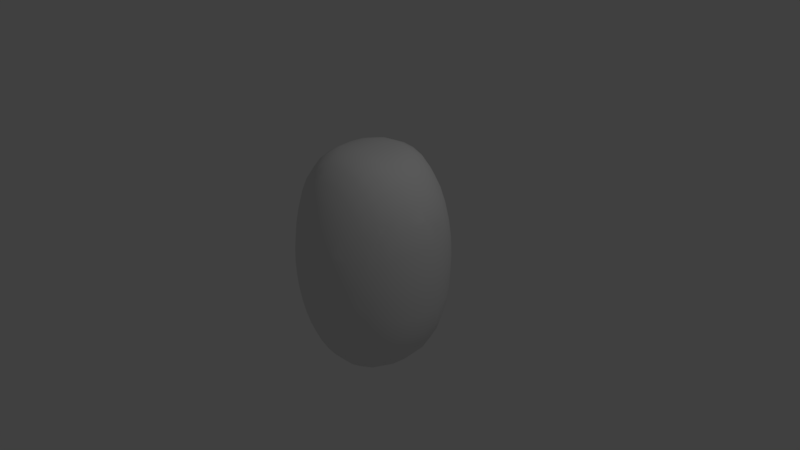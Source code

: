 # Source: Egg_Player_.blend  (saved by Blender 2.77.0; exported with 4.5.12 LTS)
import bpy
from mathutils import Matrix  # noqa: F401  (used for matrix-valued properties, if any)

bpy.ops.wm.read_factory_settings(use_empty=True)
scene = bpy.context.scene
scene.name = 'Scene'

# ---- collections
col_collection_1 = bpy.data.collections.new('Collection 1'); scene.collection.children.link(col_collection_1)

# ---- world
world_world = bpy.data.worlds.new('World'); scene.world = world_world
world_world.color = (0.05088, 0.05088, 0.05088)
world_world.use_sun_shadow = False
world_world.sun_shadow_jitter_overblur = 0.0
world_world.cycles.sampling_method = 'MANUAL'

# ---- cameras
cam_camera = bpy.data.cameras.new('Camera')
cam_camera.clip_end = 100.0
cam_camera.lens = 35.0
cam_camera.sensor_width = 32.0
cam_camera.sensor_height = 18.0
cam_camera.ortho_scale = 7.314
cam_camera.dof.focus_distance = 0.0
cam_camera.dof.aperture_fstop = 128.0

# ---- lights
light_lamp = bpy.data.lights.new('Lamp', 'POINT')
light_lamp.transmission_factor = 0.0
light_lamp.cutoff_distance = 30.0
light_lamp.energy = 100.0
light_lamp.shadow_buffer_clip_start = 1.001
light_lamp.shadow_soft_size = 0.1
light_lamp.shadow_maximum_resolution = 0.006
light_lamp.use_absolute_resolution = True

# ---- meshes
me_sphere_001 = bpy.data.meshes.new('Sphere.001')
me_sphere_001.from_pydata([(-0.1951, -0.005396, 0.9808), (-0.3827, -0.002679, 0.9239), (-0.5556, -0.001998, 0.8315), (-0.7071, -0.001258, 0.7071), (-0.8315, -0.0003635, 0.5556), (-0.9239, 0.000248, 0.3827), (-0.9808, 0.0001689, 0.1951), (-1.0, 0.0, 7.55e-08), (-0.9808, -0.0001872, -0.1951), (-0.9239, -0.000254, -0.3827), (-0.8315, 0.0003612, -0.5556), (-0.7071, 0.001258, -0.7071), (-0.5556, 0.001993, -0.8315), (-0.3827, 0.002676, -0.9239), (-0.1951, 0.005392, -0.9808), (-0.1913, 0.07168, 0.9808), (-0.3753, 0.1317, 0.9239), (-0.5449, 0.1818, 0.8315), (-0.6935, 0.2463, 0.7071), (-0.8155, 0.3562, 0.5556), (-0.9061, 0.4411, 0.3827), (-0.9619, 0.4579, 0.1951), (-0.9808, 0.4609, 7.55e-08), (-0.9619, 0.4602, -0.1951), (-0.9061, 0.4348, -0.3827), (-0.8155, 0.3583, -0.5556), (-0.6935, 0.2495, -0.7071), (-0.5449, 0.1856, -0.8315), (-0.3753, 0.1369, -0.9239), (-0.1913, 0.0824, -0.9808), (-0.1802, 0.1458, 0.9808), (-0.3536, 0.2613, 0.9239), (-0.5133, 0.3609, 0.8315), (-0.6533, 0.4771, 0.7071), (-0.7682, 0.6295, 0.5556), (-0.8536, 0.7195, 0.3827), (-0.9061, 0.7518, 0.1951), (-0.9239, 0.7568, 7.55e-08), (-0.9061, 0.7466, -0.1951), (-0.8536, 0.7077, -0.3827), (-0.7682, 0.6344, -0.5556), (-0.6533, 0.4808, -0.7071), (-0.5133, 0.3643, -0.8315), (-0.3536, 0.2664, -0.9239), (-0.1802, 0.1562, -0.9808), (-0.1622, 0.2142, 0.9808), (-0.3182, 0.382, 0.9239), (-0.4619, 0.5294, 0.8315), (-0.5879, 0.6951, 0.7071), (-0.6913, 0.8561, 0.5556), (-0.7682, 0.9415, 0.3827), (-0.8155, 0.9737, 0.1951), (-0.8315, 0.9993, 7.55e-08), (-0.8155, 0.982, -0.1951), (-0.7682, 0.9361, -0.3827), (-0.6913, 0.8505, -0.5556), (-0.5879, 0.6991, -0.7071), (-0.4619, 0.5329, -0.8315), (-0.3182, 0.3869, -0.9239), (-0.1622, 0.2242, -0.9808), (-0.1379, 0.2745, 0.9808), (-0.2706, 0.4877, 0.9239), (-0.3928, 0.6796, 0.8315), (-0.5, 0.8824, 0.7071), (-0.5879, 1.048, 0.5556), (-0.6533, 1.135, 0.3827), (-0.6935, 1.176, 0.1951), (-0.7071, 1.194, 7.55e-08), (-0.6935, 1.183, -0.1951), (-0.6533, 1.133, -0.3827), (-0.5879, 1.039, -0.5556), (-0.5, 0.8858, -0.7071), (-0.3928, 0.6832, -0.8315), (-0.2706, 0.4922, -0.9239), (-0.1379, 0.2838, -0.9808), (-0.1084, 0.3243, 0.9808), (-0.2126, 0.5741, 0.9239), (-0.3087, 0.8058, 0.8315), (-0.3928, 1.035, 0.7071), (-0.4619, 1.202, 0.5556), (-0.5133, 1.291, 0.3827), (-0.5449, 1.333, 0.1951), (-0.5556, 1.348, 7.55e-08), (-0.5449, 1.341, -0.1951), (-0.5133, 1.293, -0.3827), (-0.4619, 1.195, -0.5556), (-0.3928, 1.031, -0.7071), (-0.3087, 0.8076, -0.8315), (-0.2126, 0.5778, -0.9239), (-0.1084, 0.3321, -0.9808), (-0.07466, 0.3614, 0.9808), (-0.1464, 0.6381, 0.9239), (-0.2126, 0.9028, 0.8315), (-0.2706, 1.135, 0.7071), (-0.3182, 1.313, 0.5556), (-0.3536, 1.401, 0.3827), (-0.3753, 1.435, 0.1951), (-0.3827, 1.443, 7.55e-08), (-0.3753, 1.437, -0.1951), (-0.3536, 1.403, -0.3827), (-0.3182, 1.313, -0.5556), (-0.2706, 1.132, -0.7071), (-0.2126, 0.9028, -0.8315), (-0.1464, 0.6407, -0.9239), (-0.07466, 0.3672, -0.9808), (-0.03806, 0.3848, 0.9808), (-0.07466, 0.6777, 0.9239), (-0.1084, 0.9632, 0.8315), (-0.1379, 1.193, 0.7071), (-0.1622, 1.361, 0.5556), (-0.1802, 1.447, 0.3827), (-0.1913, 1.476, 0.1951), (-0.1951, 1.48, 7.55e-08), (-0.1913, 1.479, -0.1951), (-0.1802, 1.448, -0.3827), (-0.1622, 1.371, -0.5556), (-0.1379, 1.185, -0.7071), (-0.1084, 0.9501, -0.8315), (-0.07466, 0.6785, -0.9239), (-0.03806, 0.3879, -0.9808), (3.266e-07, 0.3938, 0.9808), (3.192e-07, 0.6916, 0.9239), (3.117e-07, 0.9789, 0.8315), (3.192e-07, 1.205, 0.7071), (3.341e-07, 1.369, 0.5556), (2.745e-07, 1.456, 0.3827), (3.937e-07, 1.485, 0.1951), (3.788e-07, 1.49, 7.55e-08), (3.937e-07, 1.481, -0.1951), (2.298e-07, 1.455, -0.3827), (3.341e-07, 1.383, -0.5556), (3.192e-07, 1.194, -0.7071), (3.415e-07, 0.971, -0.8315), (3.043e-07, 0.6908, -0.9239), (3.08e-07, 0.3938, -0.9808), (0.03806, 0.3879, 0.9808), (0.07466, 0.6792, 0.9239), (0.1084, 0.956, 0.8315), (0.138, 1.183, 0.7071), (0.1622, 1.355, 0.5556), (0.1802, 1.441, 0.3827), (0.1913, 1.47, 0.1951), (0.1951, 1.474, 7.55e-08), (0.1913, 1.464, -0.1951), (0.1802, 1.445, -0.3827), (0.1622, 1.364, -0.5556), (0.138, 1.172, -0.7071), (0.1084, 0.94, -0.8315), (0.07466, 0.6768, -0.9239), (0.03806, 0.3848, -0.9808), (0.07466, 0.3672, 0.9808), (0.1464, 0.6408, 0.9239), (0.2126, 0.8996, 0.8315), (0.2706, 1.124, 0.7071), (0.3182, 1.298, 0.5556), (0.3536, 1.399, 0.3827), (0.3753, 1.431, 0.1951), (0.3827, 1.437, 7.55e-08), (0.3753, 1.429, -0.1951), (0.3536, 1.401, -0.3827), (0.3182, 1.305, -0.5556), (0.2706, 1.112, -0.7071), (0.2126, 0.8884, -0.8315), (0.1464, 0.638, -0.9239), (0.07466, 0.3614, -0.9808), (0.1084, 0.3321, 0.9808), (0.2126, 0.5778, 0.9239), (0.3087, 0.8076, 0.8315), (0.3928, 1.028, 0.7071), (0.4619, 1.195, 0.5556), (0.5133, 1.295, 0.3827), (0.5449, 1.345, 0.1951), (0.5556, 1.358, 7.55e-08), (0.5449, 1.343, -0.1951), (0.5133, 1.299, -0.3827), (0.4619, 1.192, -0.5556), (0.3928, 1.017, -0.7071), (0.3087, 0.8032, -0.8315), (0.2126, 0.5741, -0.9239), (0.1084, 0.3243, -0.9808), (0.138, 0.2838, 0.9808), (0.2706, 0.4922, 0.9239), (0.3928, 0.6832, 0.8315), (0.5, 0.8848, 0.7071), (0.5879, 1.043, 0.5556), (0.6533, 1.136, 0.3827), (0.6935, 1.196, 0.1951), (0.7071, 1.209, 7.55e-08), (0.6935, 1.192, -0.1951), (0.6533, 1.139, -0.3827), (0.5879, 1.037, -0.5556), (0.5, 0.88, -0.7071), (0.3928, 0.6795, -0.8315), (0.2706, 0.4877, -0.9239), (0.138, 0.2745, -0.9808), (0.1622, 0.2242, 0.9808), (0.3182, 0.3869, 0.9239), (0.4619, 0.5329, 0.8315), (0.5879, 0.6996, 0.7071), (0.6913, 0.856, 0.5556), (0.7682, 0.951, 0.3827), (0.8155, 1.001, 0.1951), (0.8315, 1.017, 7.55e-08), (0.8155, 0.9991, -0.1951), (0.7682, 0.9437, -0.3827), (0.6913, 0.8509, -0.5556), (0.5879, 0.6944, -0.7071), (0.4619, 0.5294, -0.8315), (0.3182, 0.382, -0.9239), (0.1622, 0.2142, -0.9808), (0.1802, 0.1562, 0.9808), (0.3536, 0.2664, 0.9239), (0.5133, 0.3643, 0.8315), (0.6533, 0.4808, 0.7071), (0.7682, 0.6319, 0.5556), (0.8536, 0.7208, 0.3827), (0.9061, 0.7567, 0.1951), (0.9239, 0.7809, 7.55e-08), (0.9061, 0.7561, -0.1951), (0.8536, 0.7125, -0.3827), (0.7682, 0.6208, -0.5556), (0.6533, 0.4769, -0.7071), (0.5133, 0.3609, -0.8315), (0.3536, 0.2613, -0.9239), (0.1802, 0.1458, -0.9808), (0.1913, 0.0824, 0.9808), (0.3753, 0.1369, 0.9239), (0.5449, 0.1856, 0.8315), (0.6935, 0.2495, 0.7071), (0.8155, 0.359, 0.5556), (0.9061, 0.4346, 0.3827), (0.9619, 0.4426, 0.1951), (0.9808, 0.4494, 7.55e-08), (0.9619, 0.4474, -0.1951), (0.9061, 0.4237, -0.3827), (0.8155, 0.3546, -0.5556), (0.6935, 0.2463, -0.7071), (0.5449, 0.1818, -0.8315), (0.3753, 0.1317, -0.9239), (0.1913, 0.07168, -0.9808), (0.1951, 0.005392, 0.9808), (0.3827, 0.002679, 0.9239), (0.5556, 0.001998, 0.8315), (0.7071, 0.001258, 0.7071), (0.8315, 0.0003611, 0.5556), (0.9239, -0.000248, 0.3827), (0.9808, -0.0001821, 0.1951), (1.0, -1.003e-07, 7.55e-08), (0.9808, 0.0001795, -0.1951), (0.9239, 0.0002481, -0.3827), (0.8315, -0.0003635, -0.5556), (0.7071, -0.001258, -0.7071), (0.5556, -0.001998, -0.8315), (0.3827, -0.002678, -0.9239), (0.1951, -0.005392, -0.9808), (0.1913, -0.07168, 0.9808), (0.3753, -0.1317, 0.9239), (0.5449, -0.1818, 0.8315), (0.6935, -0.2463, 0.7071), (0.8155, -0.3562, 0.5556), (0.9061, -0.4411, 0.3827), (0.9619, -0.4578, 0.1951), (0.9808, -0.4582, 7.55e-08), (0.9619, -0.4615, -0.1951), (0.9061, -0.4351, -0.3827), (0.8155, -0.3583, -0.5556), (0.6935, -0.2495, -0.7071), (0.5449, -0.1856, -0.8315), (0.3753, -0.1369, -0.9239), (0.1913, -0.0824, -0.9808), (0.1802, -0.1458, 0.9808), (0.3536, -0.2613, 0.9239), (0.5133, -0.3609, 0.8315), (0.6533, -0.4771, 0.7071), (0.7682, -0.6295, 0.5556), (0.8536, -0.7199, 0.3827), (0.9061, -0.7491, 0.1951), (0.9239, -0.7492, 7.55e-08), (0.9061, -0.7597, -0.1951), (0.8536, -0.7134, -0.3827), (0.7682, -0.6272, -0.5556), (0.6533, -0.4807, -0.7071), (0.5133, -0.3643, -0.8315), (0.3536, -0.2664, -0.9239), (0.1802, -0.1562, -0.9808), (0.1622, -0.2142, 0.9808), (0.3182, -0.382, 0.9239), (0.4619, -0.5294, 0.8315), (0.5879, -0.6947, 0.7071), (0.6913, -0.8561, 0.5556), (0.7682, -0.943, 0.3827), (0.8155, -0.9796, 0.1951), (0.8315, -0.9878, 7.55e-08), (0.8155, -0.9845, -0.1951), (0.7682, -0.9386, -0.3827), (0.6913, -0.8499, -0.5556), (0.5879, -0.6991, -0.7071), (0.4619, -0.5329, -0.8315), (0.3182, -0.3869, -0.9239), (0.1622, -0.2242, -0.9808), (0.138, -0.2745, 0.9808), (0.2706, -0.4877, 0.9239), (0.3928, -0.6796, 0.8315), (0.5, -0.8834, 0.7071), (0.5879, -1.046, 0.5556), (0.6533, -1.136, 0.3827), (0.6935, -1.177, 0.1951), (0.7071, -1.19, 7.55e-08), (0.6935, -1.186, -0.1951), (0.6533, -1.135, -0.3827), (0.5879, -1.039, -0.5556), (0.5, -0.8844, -0.7071), (0.3928, -0.6832, -0.8315), (0.2706, -0.4922, -0.9239), (0.1379, -0.2838, -0.9808), (0.1084, -0.3243, 0.9808), (0.2126, -0.5741, 0.9239), (0.3087, -0.8058, 0.8315), (0.3928, -1.035, 0.7071), (0.4619, -1.194, 0.5556), (0.5133, -1.294, 0.3827), (0.5449, -1.335, 0.1951), (0.5556, -1.348, 7.55e-08), (0.5449, -1.339, -0.1951), (0.5133, -1.292, -0.3827), (0.4619, -1.194, -0.5556), (0.3928, -1.029, -0.7071), (0.3087, -0.8081, -0.8315), (0.2126, -0.5778, -0.9239), (0.1084, -0.3321, -0.9808), (3.258e-07, 0.0, -1.0), (0.07466, -0.3614, 0.9808), (0.1464, -0.638, 0.9239), (0.2126, -0.9031, 0.8315), (0.2706, -1.14, 0.7071), (0.3182, -1.308, 0.5556), (0.3536, -1.399, 0.3827), (0.3753, -1.435, 0.1951), (0.3827, -1.443, 7.55e-08), (0.3753, -1.434, -0.1951), (0.3536, -1.403, -0.3827), (0.3182, -1.311, -0.5556), (0.2706, -1.128, -0.7071), (0.2126, -0.8962, -0.8315), (0.1464, -0.6406, -0.9239), (0.07466, -0.3672, -0.9808), (0.03806, -0.3848, 0.9808), (0.07466, -0.6777, 0.9239), (0.1084, -0.9624, 0.8315), (0.1379, -1.195, 0.7071), (0.1622, -1.36, 0.5556), (0.1802, -1.44, 0.3827), (0.1913, -1.479, 0.1951), (0.1951, -1.483, 7.55e-08), (0.1913, -1.472, -0.1951), (0.1802, -1.445, -0.3827), (0.1622, -1.37, -0.5556), (0.1379, -1.183, -0.7071), (0.1084, -0.9437, -0.8315), (0.07466, -0.679, -0.9239), (0.03806, -0.3879, -0.9808), (3.117e-07, -0.3938, 0.9808), (2.819e-07, -0.691, 0.9239), (2.819e-07, -0.9791, 0.8315), (1.851e-07, -1.206, 0.7071), (1.404e-07, -1.371, 0.5556), (3.192e-07, -1.452, 0.3827), (9.567e-08, -1.486, 0.1951), (1.404e-07, -1.491, 7.55e-08), (9.567e-08, -1.479, -0.1951), (3.192e-07, -1.452, -0.3827), (1.404e-07, -1.386, -0.5556), (1.851e-07, -1.195, -0.7071), (2.596e-07, -0.9555, -0.8315), (2.521e-07, -0.6902, -0.9239), (3.155e-07, -0.3938, -0.9808), (-0.03806, -0.3879, 0.9808), (-0.07466, -0.6792, 0.9239), (-0.1084, -0.9576, 0.8315), (-0.1379, -1.182, 0.7071), (-0.1622, -1.352, 0.5556), (-0.1802, -1.435, 0.3827), (-0.1913, -1.472, 0.1951), (-0.1951, -1.476, 7.55e-08), (-0.1913, -1.465, -0.1951), (-0.1802, -1.439, -0.3827), (-0.1622, -1.364, -0.5556), (-0.1379, -1.169, -0.7071), (-0.1084, -0.9373, -0.8315), (-0.07466, -0.6767, -0.9239), (-0.03806, -0.3848, -0.9808), (-0.07466, -0.3672, 0.9808), (-0.1464, -0.6408, 0.9239), (-0.2126, -0.8961, 0.8315), (-0.2706, -1.125, 0.7071), (-0.3182, -1.301, 0.5556), (-0.3536, -1.397, 0.3827), (-0.3753, -1.431, 0.1951), (-0.3827, -1.439, 7.55e-08), (-0.3753, -1.43, -0.1951), (-0.3536, -1.399, -0.3827), (-0.3182, -1.308, -0.5556), (-0.2706, -1.113, -0.7071), (-0.2126, -0.8893, -0.8315), (-0.1464, -0.6378, -0.9239), (-0.07466, -0.3614, -0.9808), (-0.1084, -0.3321, 0.9808), (-0.2126, -0.5778, 0.9239), (-0.3087, -0.8074, 0.8315), (-0.3928, -1.029, 0.7071), (-0.4619, -1.197, 0.5556), (-0.5133, -1.295, 0.3827), (-0.5449, -1.342, 0.1951), (-0.5556, -1.362, 7.55e-08), (-0.5449, -1.347, -0.1951), (-0.5133, -1.296, -0.3827), (-0.4619, -1.193, -0.5556), (-0.3928, -1.02, -0.7071), (-0.3087, -0.8033, -0.8315), (-0.2126, -0.5741, -0.9239), (-0.1084, -0.3243, -0.9808), (-0.1379, -0.2838, 0.9808), (-0.2706, -0.4922, 0.9239), (-0.3928, -0.6832, 0.8315), (-0.5, -0.8851, 0.7071), (-0.5879, -1.045, 0.5556), (-0.6533, -1.14, 0.3827), (-0.6935, -1.19, 0.1951), (-0.7071, -1.21, 7.55e-08), (-0.6935, -1.195, -0.1951), (-0.6533, -1.14, -0.3827), (-0.5879, -1.037, -0.5556), (-0.5, -0.8816, -0.7071), (-0.3928, -0.6796, -0.8315), (-0.2706, -0.4877, -0.9239), (-0.1379, -0.2745, -0.9808), (-0.1622, -0.2242, 0.9808), (-0.3182, -0.3869, 0.9239), (-0.4619, -0.5329, 0.8315), (-0.5879, -0.6996, 0.7071), (-0.6913, -0.8564, 0.5556), (-0.7682, -0.9507, 0.3827), (-0.8155, -0.9958, 0.1951), (-0.8315, -1.021, 7.55e-08), (-0.8155, -1.001, -0.1951), (-0.7682, -0.9469, -0.3827), (-0.6913, -0.8461, -0.5556), (-0.5879, -0.6943, -0.7071), (-0.4619, -0.5294, -0.8315), (-0.3182, -0.382, -0.9239), (-0.1622, -0.2142, -0.9808), (2.48e-08, -1.247e-07, 1.0), (-0.1802, -0.1562, 0.9808), (-0.3536, -0.2664, 0.9239), (-0.5133, -0.3643, 0.8315), (-0.6533, -0.4807, 0.7071), (-0.7682, -0.6319, 0.5556), (-0.8536, -0.7223, 0.3827), (-0.9061, -0.7666, 0.1951), (-0.9239, -0.7671, 7.55e-08), (-0.9061, -0.7574, -0.1951), (-0.8536, -0.7133, -0.3827), (-0.7682, -0.6204, -0.5556), (-0.6533, -0.477, -0.7071), (-0.5133, -0.3609, -0.8315), (-0.3536, -0.2613, -0.9239), (-0.1802, -0.1458, -0.9808), (-0.1913, -0.0824, 0.9808), (-0.3753, -0.1369, 0.9239), (-0.5449, -0.1856, 0.8315), (-0.6935, -0.2495, 0.7071), (-0.8155, -0.359, 0.5556), (-0.9061, -0.4349, 0.3827), (-0.9619, -0.4412, 0.1951), (-0.9808, -0.4441, 7.55e-08), (-0.9619, -0.4625, -0.1951), (-0.9061, -0.4265, -0.3827), (-0.8155, -0.3547, -0.5556), (-0.6935, -0.2463, -0.7071), (-0.5449, -0.1818, -0.8315), (-0.3753, -0.1317, -0.9239), (-0.1913, -0.07168, -0.9808), (0.1815, 0.3445, -0.9621), (0.08482, 0.4006, -0.9727), (-0.2503, 1.338, -0.5556), (0.0457, 0.4458, -0.9689), (-0.2007, 1.16, -0.7071), (0.918, 0.7958, 7.55e-08), (0.6602, 0.4413, 0.7071), (0.7429, 0.7056, 0.5556), (0.7999, 0.4422, -0.5556), (0.6927, 0.5327, 0.6551), (0.8003, 0.8646, 0.3827), (0.9192, 0.6836, -0.1951), (0.533, 0.2529, 0.8315), (0.8626, 0.874, 0.1951), (0.8805, 0.5644, -0.3827), (0.9202, 0.7757, -0.04069), (0.8163, 0.8922, 0.3077), (0.7683, 0.8134, 0.4571), (0.7526, 0.7629, 0.5093), (0.6989, 0.6073, 0.6262), (0.1097, 0.5006, 0.953), (0.3569, 0.4262, 0.899), (-0.2259, 1.154, 0.7071), (-0.2651, 1.329, 0.5556), (0.1741, 0.487, 0.9449), (0.05627, 0.5328, 0.9525), (-0.2478, 1.273, 0.6092), (-0.04187, 0.8501, 0.8709), (-0.1837, 1.043, 0.7736), (-0.2938, 1.456, -0.1951), (-0.3203, 1.447, 0.1951), (-0.2953, 1.46, 7.55e-08), (-0.2856, 1.438, -0.29), (-0.3062, 1.453, -0.138), (0.7461, -0.599, -0.5847), (0.778, -0.9482, -0.3436), (0.8995, -0.7538, -0.2188), (0.8889, -0.5264, -0.3827), (0.7777, -0.5731, -0.5556), (0.6341, -1.107, -0.4334), (0.62, -0.7458, -0.6601), (0.6221, -0.9768, -0.5556), (0.7091, -1.039, -0.3827), (0.8792, -0.8265, -0.1951), (0.8621, -0.5157, -0.4301), (0.9115, -0.6585, -0.2369), (0.9018, -0.5331, -0.3393), (0.8037, -0.8877, -0.3357), (0.7493, -0.9961, -0.3433), (0.7025, -0.6287, -0.6152), (0.5673, -0.8181, -0.6735), (0.602, -0.9254, -0.5949), (-0.7417, -0.6981, -0.5556), (-0.8407, -0.6994, -0.4087), (-0.8645, 0.0001414, -0.4938), (-0.8208, -0.2377, -0.5556), (-0.7888, -0.331, -0.5887), (-0.9656, 0.3713, -0.1951), (-0.9706, 0.2475, -0.1951), (-0.9581, -0.0002138, -0.2699), (-0.914, 0.2424, -0.3827), (-0.8606, -0.6747, -0.3827), (-0.7375, -0.5821, -0.596), (-0.9218, -0.4366, -0.3301), (-0.9304, 0.285, -0.3228), (-0.9617, 0.06367, -0.2495), (-0.9628, 0.1691, -0.2314), (-0.9515, 0.3654, -0.2423), (-0.9221, -0.3795, -0.3366), (-0.9331, -0.2764, -0.3143), (-0.9573, -0.1964, -0.2457), (-0.9528, -0.0454, -0.2812), (-0.848, -0.1609, -0.5111), (-0.7302, -0.8305, -0.5052), (-0.7984, -0.7471, -0.4472), (-0.9728, 0.3876, -0.1132), (-0.8764, -0.6493, -0.3493), (-0.9007, -0.5991, -0.304), (-0.9159, -0.4923, -0.3171), (-0.8868, 0.2013, -0.4368), (-0.8642, 0.04757, -0.4908), (-0.73, -0.5061, -0.6187), (-0.7969, -0.298, -0.5808), (-0.6067, 0.7243, 0.6796), (-0.6299, 0.7603, 0.6457), (-0.6287, 0.9721, 0.5556), (-0.7361, 0.5869, 0.5979), (-0.7322, 0.9015, 0.4636), (-0.7335, 0.7317, 0.5556), (-0.727, 0.6894, 0.5756), (-0.6802, 0.5896, 0.6498), (-0.6307, 0.655, 0.6781), (-0.7768, 0.8109, 0.4484), (-0.6697, 1.017, 0.4622), (-0.5593, 0.8998, 0.6484), (0.578, -0.4146, 0.774), (0.3777, -0.08879, 0.9239), (0.3272, -0.116, 0.9388), (0.4311, -0.3097, 0.879), (0.5473, -0.1396, 0.8315), (0.5567, -0.187, 0.8216), (0.2807, -0.2128, 0.9478), (0.4795, -0.4718, 0.8315), (0.4751, -0.1612, 0.8695), (0.3432, -0.2967, 0.9239), (0.5732, -0.2952, 0.7939), (0.5505, -0.5047, 0.774), (0.4246, -0.4114, 0.8674), (0.2743, -0.1543, 0.9526), (0.2851, -0.2688, 0.9423), (0.6874, 0.2812, -0.7071), (0.6258, 0.2894, -0.7538), (0.7287, 0.3111, -0.657)], [], [(5, 4, 19, 20), (13, 12, 27, 28), (6, 5, 20, 21), (14, 13, 28, 29), (7, 6, 21, 22), (0, 451, 15), (330, 14, 29), (8, 7, 22, 23, 539, 557, 540), (1, 0, 15, 16), (9, 541, 547, 548, 540, 539, 549, 546, 542), (2, 1, 16, 17), (10, 536, 562, 561, 542, 24, 25), (3, 2, 17, 18), (11, 10, 25, 26), (4, 3, 18, 19), (12, 11, 26, 27), (26, 25, 40, 41), (19, 18, 33, 568, 34), (27, 26, 41, 42), (20, 19, 34, 35), (28, 27, 42, 43), (21, 20, 35, 36), (29, 28, 43, 44), (22, 21, 36, 37), (15, 451, 30), (330, 29, 44), (23, 22, 37, 38), (16, 15, 30, 31), (24, 23, 38, 39), (17, 16, 31, 32), (25, 24, 39, 40), (18, 17, 32, 33), (330, 44, 59), (38, 37, 52, 53), (31, 30, 45, 46), (39, 38, 53, 54), (32, 31, 46, 47), (40, 39, 54, 55), (33, 32, 47, 48), (41, 40, 55, 56), (34, 568, 571, 570), (42, 41, 56, 57), (35, 34, 570, 574, 569, 50), (43, 42, 57, 58), (36, 35, 50, 51), (44, 43, 58, 59), (37, 36, 51, 52), (30, 451, 45), (57, 56, 71, 72), (50, 569, 575, 567, 64, 65), (58, 57, 72, 73), (51, 50, 65, 66), (59, 58, 73, 74), (52, 51, 66, 67), (45, 451, 60), (330, 59, 74), (53, 52, 67, 68), (46, 45, 60, 61), (54, 53, 68, 69), (47, 46, 61, 62), (55, 54, 69, 70), (48, 47, 62, 63), (56, 55, 70, 71), (49, 566, 576, 567), (61, 60, 75, 76), (69, 68, 83, 84), (62, 61, 76, 77), (70, 69, 84, 85), (63, 62, 77, 78), (71, 70, 85, 86), (64, 63, 78, 79), (72, 71, 86, 87), (65, 64, 79, 80), (73, 72, 87, 88), (66, 65, 80, 81), (74, 73, 88, 89), (67, 66, 81, 82), (60, 451, 75), (330, 74, 89), (68, 67, 82, 83), (80, 79, 94, 95), (88, 87, 102, 103), (81, 80, 95, 96), (89, 88, 103, 104), (82, 81, 96, 97), (75, 451, 90), (330, 89, 104), (83, 82, 97, 98), (76, 75, 90, 91), (84, 83, 98, 99), (77, 76, 91, 92), (85, 84, 99, 100), (78, 77, 92, 93), (86, 85, 100, 101), (79, 78, 93, 94), (87, 86, 101, 102), (99, 514, 511, 113, 114), (92, 91, 106, 107), (100, 99, 484), (93, 92, 107, 510, 504), (101, 100, 484, 486), (94, 93, 504, 508, 505), (102, 101, 486, 117), (95, 505, 109, 110), (103, 102, 117, 118), (96, 95, 512), (104, 103, 118, 119), (97, 96, 512, 513), (90, 451, 105), (330, 104, 119), (98, 97, 513, 515, 511), (91, 90, 105, 106), (118, 117, 133), (111, 110, 125, 126), (119, 118, 133, 134), (112, 111, 126, 127), (105, 451, 120), (330, 119, 134), (113, 112, 127, 128), (106, 105, 120, 121), (114, 113, 128, 129), (107, 509, 121, 122), (115, 114, 129, 130), (108, 107, 122, 123), (116, 115, 130, 131), (109, 108, 123, 124), (117, 116, 131, 132), (110, 109, 124, 125), (122, 121, 136, 137), (130, 129, 144, 145), (123, 122, 137, 138), (131, 130, 145, 146), (124, 123, 138, 139), (132, 131, 146, 147), (125, 124, 139, 140), (133, 132, 147, 148), (126, 125, 140, 141), (134, 133, 485, 149), (127, 126, 141, 142), (120, 451, 135), (330, 134, 149), (128, 127, 142, 143), (121, 120, 135, 507), (129, 128, 143, 144), (141, 140, 155, 156), (149, 485, 483, 164), (142, 141, 156, 157), (135, 451, 150), (330, 149, 164), (143, 142, 157, 158), (136, 507, 502, 151), (144, 143, 158, 159), (137, 136, 151, 152), (145, 144, 159, 160), (138, 137, 152, 153), (146, 145, 160, 161), (139, 138, 153, 154), (147, 146, 161, 162), (140, 139, 154, 155), (148, 147, 162, 163), (160, 159, 174, 175), (153, 152, 167, 168), (161, 160, 175, 176), (154, 153, 168, 169), (162, 161, 176, 177), (155, 154, 169, 170), (163, 162, 177, 178), (156, 155, 170, 171), (164, 483, 179), (157, 156, 171, 172), (150, 451, 165), (330, 164, 179), (158, 157, 172, 173), (151, 502, 506, 166), (159, 158, 173, 174), (152, 151, 166, 167), (179, 482, 194), (172, 171, 186, 187), (165, 451, 180), (330, 179, 194), (173, 172, 187, 188), (166, 506, 181), (174, 173, 188, 189), (167, 166, 181, 182), (175, 174, 189, 190), (168, 167, 182, 183), (176, 175, 190, 191), (169, 168, 183, 184), (177, 176, 191, 192), (170, 169, 184, 185), (178, 177, 192, 193), (171, 170, 185, 186), (191, 190, 205, 206), (184, 183, 198, 199), (192, 191, 206, 207), (185, 184, 199, 200), (193, 192, 207, 208), (186, 185, 200, 201), (194, 482, 208, 209), (187, 186, 201, 202), (180, 451, 195), (330, 194, 209), (188, 187, 202, 203), (181, 180, 195, 196), (189, 188, 203, 204), (182, 181, 503, 197), (190, 189, 204, 205), (183, 182, 197, 198), (195, 451, 210), (330, 209, 224), (203, 202, 487, 497, 218), (196, 195, 210, 211), (204, 203, 218, 219), (197, 503, 212), (205, 204, 219, 220), (198, 197, 212, 213), (206, 205, 220, 221), (199, 198, 213, 491, 501, 489), (207, 206, 221, 222), (200, 199, 489, 500, 499, 492), (208, 222, 223), (201, 200, 492, 498, 495), (209, 208, 223, 224), (202, 201, 495, 487), (214, 491, 488, 228, 229), (222, 221, 592, 593), (215, 214, 229, 230), (223, 222, 237, 238), (216, 215, 230, 231), (224, 223, 238, 239), (217, 216, 231, 232), (210, 451, 225), (330, 224, 239), (218, 497, 493), (211, 210, 225, 226), (219, 218, 493, 496), (212, 211, 226, 227, 494), (220, 219, 496, 490), (213, 212, 488), (221, 220, 490, 594, 592), (233, 232, 247, 248), (226, 225, 240, 241), (234, 233, 248, 249), (227, 226, 241, 242), (235, 234, 249, 250), (228, 227, 242, 243), (236, 235, 250, 251), (229, 228, 243, 244), (237, 236, 251, 252), (230, 229, 244, 245), (238, 237, 252, 253), (231, 230, 245, 246), (239, 238, 253, 254), (232, 231, 246, 247), (225, 451, 240), (330, 239, 254), (252, 251, 266, 267), (245, 244, 259, 260), (253, 252, 267, 268), (246, 245, 260, 261), (254, 253, 268, 269), (247, 246, 261, 262), (240, 451, 255), (330, 254, 269), (248, 247, 262, 263), (241, 240, 255, 579, 578), (249, 248, 263, 264), (242, 241, 578, 585, 581), (250, 249, 264, 265), (243, 242, 581, 582, 258), (251, 250, 265, 266), (244, 243, 258, 259), (256, 579, 590, 583, 271), (264, 263, 278, 518, 527, 528, 519), (257, 585, 256, 271, 580, 272), (265, 264, 519, 526, 520), (258, 582, 587, 577, 273), (266, 265, 520, 516, 281), (259, 258, 273, 274), (267, 266, 281, 282), (260, 259, 274, 275), (268, 267, 282, 283), (261, 260, 275, 276), (269, 268, 283, 284), (262, 261, 276, 277), (255, 451, 270), (330, 269, 284), (263, 262, 277, 278), (275, 274, 289, 290), (283, 282, 297, 298), (276, 275, 290, 291), (284, 283, 298, 299), (277, 276, 291, 292), (270, 451, 285), (330, 284, 299), (278, 277, 292, 293, 525), (271, 583, 591, 586), (279, 518, 525, 529, 517, 294), (272, 580, 589, 584), (280, 279, 294, 295), (273, 577, 588, 584, 287, 288), (281, 516, 531, 522, 296), (274, 273, 288, 289), (282, 281, 296, 297), (294, 517, 530, 524), (287, 286, 301, 302), (295, 294, 524, 521, 523), (288, 287, 302, 303), (296, 522, 532, 533, 523, 310, 311), (289, 288, 303, 304), (297, 296, 311, 312), (290, 289, 304, 305), (298, 297, 312, 313), (291, 290, 305, 306), (299, 298, 313, 314), (292, 291, 306, 307), (285, 451, 300), (330, 299, 314), (293, 292, 307, 308), (286, 285, 300, 301), (313, 312, 327, 328), (306, 305, 320, 321), (314, 313, 328, 329), (307, 306, 321, 322), (300, 451, 315), (330, 314, 329), (308, 307, 322, 323), (301, 300, 315, 316), (309, 308, 323, 324), (302, 301, 316, 317), (310, 521, 309, 324, 325), (303, 302, 317, 318), (311, 310, 325, 326), (304, 303, 318, 319), (312, 311, 326, 327), (305, 304, 319, 320), (325, 324, 340, 341), (318, 317, 333, 334), (326, 325, 341, 342), (319, 318, 334, 335), (327, 326, 342, 343), (320, 319, 335, 336), (328, 327, 343, 344), (321, 320, 336, 337), (329, 328, 344, 345), (322, 321, 337, 338), (315, 451, 331), (330, 329, 345), (323, 322, 338, 339), (316, 315, 331, 332), (324, 323, 339, 340), (317, 316, 332, 333), (345, 344, 359, 360), (338, 337, 352, 353), (331, 451, 346), (330, 345, 360), (339, 338, 353, 354), (332, 331, 346, 347), (340, 339, 354, 355), (333, 332, 347, 348), (341, 340, 355, 356), (334, 333, 348, 349), (342, 341, 356, 357), (335, 334, 349, 350), (343, 342, 357, 358), (336, 335, 350, 351), (344, 343, 358, 359), (337, 336, 351, 352), (349, 348, 363, 364), (357, 356, 371, 372), (350, 349, 364, 365), (358, 357, 372, 373), (351, 350, 365, 366), (359, 358, 373, 374), (352, 351, 366, 367), (360, 359, 374, 375), (353, 352, 367, 368), (346, 451, 361), (330, 360, 375), (354, 353, 368, 369), (347, 346, 361, 362), (355, 354, 369, 370), (348, 347, 362, 363), (356, 355, 370, 371), (368, 367, 382, 383), (361, 451, 376), (330, 375, 390), (369, 368, 383, 384), (362, 361, 376, 377), (370, 369, 384, 385), (363, 362, 377, 378), (371, 370, 385, 386), (364, 363, 378, 379), (372, 371, 386, 387), (365, 364, 379, 380), (373, 372, 387, 388), (366, 365, 380, 381), (374, 373, 388, 389), (367, 366, 381, 382), (375, 374, 389, 390), (387, 386, 401, 402), (380, 379, 394, 395), (388, 387, 402, 403), (381, 380, 395, 396), (389, 388, 403, 404), (382, 381, 396, 397), (390, 389, 404, 405), (383, 382, 397, 398), (376, 451, 391), (330, 390, 405), (384, 383, 398, 399), (377, 376, 391, 392), (385, 384, 399, 400), (378, 377, 392, 393), (386, 385, 400, 401), (379, 378, 393, 394), (391, 451, 406), (330, 405, 420), (399, 398, 413, 414), (392, 391, 406, 407), (400, 399, 414, 415), (393, 392, 407, 408), (401, 400, 415, 416), (394, 393, 408, 409), (402, 401, 416, 417), (395, 394, 409, 410), (403, 402, 417, 418), (396, 395, 410, 411), (404, 403, 418, 419), (397, 396, 411, 412), (405, 404, 419, 420), (398, 397, 412, 413), (410, 409, 424, 425), (418, 417, 432, 433), (411, 410, 425, 426), (419, 418, 433, 434), (412, 411, 426, 427), (420, 419, 434, 435), (413, 412, 427, 428), (406, 451, 421), (330, 420, 435), (414, 413, 428, 429), (407, 406, 421, 422), (415, 414, 429, 430), (408, 407, 422, 423), (416, 415, 430, 431), (409, 408, 423, 424), (417, 416, 431, 432), (429, 428, 443, 444), (422, 421, 436, 437), (430, 429, 444, 445), (423, 422, 437, 438), (431, 430, 445, 446), (424, 423, 438, 439), (432, 431, 446, 447), (425, 424, 439, 440), (433, 432, 447, 448), (426, 425, 440, 441), (434, 433, 448, 449), (427, 426, 441, 442), (435, 434, 449, 450), (428, 427, 442, 443), (421, 451, 436), (330, 435, 450), (448, 447, 463, 464), (441, 440, 456, 457), (449, 448, 464, 465), (442, 441, 457, 458), (450, 449, 465, 466), (443, 442, 458, 459), (436, 451, 452), (330, 450, 466), (444, 443, 459, 460), (437, 436, 452, 453), (445, 444, 460, 461), (438, 437, 453, 454), (446, 445, 461, 535, 556, 555, 534), (439, 438, 454, 455), (447, 446, 534, 544, 463), (440, 439, 455, 456), (461, 460, 475, 545, 560, 559, 558, 543), (454, 453, 468, 469), (462, 535, 543, 476, 477), (455, 454, 469, 470), (463, 544, 563, 538, 478), (456, 455, 470, 471), (464, 463, 478, 479), (457, 456, 471, 472), (465, 464, 479, 480), (458, 457, 472, 473), (466, 465, 480, 481), (459, 458, 473, 474), (452, 451, 467), (330, 466, 481), (460, 459, 474, 475), (453, 452, 467, 468), (480, 479, 12, 13), (473, 472, 5, 6), (481, 480, 13, 14), (474, 473, 6, 7), (467, 451, 0), (330, 481, 14), (475, 474, 7, 8), (468, 467, 0, 1), (476, 545, 550, 551, 552, 553, 541, 9), (469, 468, 1, 2), (477, 476, 9, 536, 554, 537), (470, 469, 2, 3), (478, 538, 564, 537, 10, 11), (471, 470, 3, 4), (479, 478, 11, 12), (472, 471, 4, 5), (486, 484, 115, 116), (483, 485, 148, 163), (222, 208, 207), (482, 179, 178, 193), (484, 99, 114, 115), (133, 117, 132), (117, 486, 116), (236, 237, 222, 593), (208, 482, 193), (485, 133, 148), (179, 483, 163, 178), (495, 498, 492, 215, 216), (496, 493, 233, 234), (488, 494, 227, 228), (236, 594, 490, 235), (492, 499, 500, 489, 214, 215), (493, 497, 217, 232, 233), (487, 495, 216, 217), (490, 496, 234, 235), (497, 487, 217), (489, 501, 491, 214), (488, 491, 213), (488, 212, 494), (502, 507, 135, 150), (505, 508, 504, 108, 109), (181, 506, 165, 180), (503, 181, 196), (505, 95, 94), (121, 509, 107, 106), (212, 503, 196, 211), (504, 510, 107, 108), (507, 136, 121), (506, 502, 150, 165), (512, 95, 110, 111), (511, 514, 99, 98), (511, 515, 513, 112, 113), (513, 512, 111, 112), (520, 526, 519, 279, 280), (523, 521, 310), (524, 309, 521), (519, 528, 527, 518, 279), (517, 529, 525, 293), (518, 278, 525), (524, 530, 517, 293, 308, 309), (516, 520, 280), (522, 531, 516, 280, 295), (523, 533, 532, 522, 295), (544, 534, 462), (542, 546, 549, 539, 23, 24), (540, 548, 547, 541, 8), (541, 553, 552, 551, 550, 545, 475, 8), (543, 535, 461), (537, 554, 536, 10), (534, 555, 556, 535, 462), (540, 557, 539), (543, 558, 559, 560, 545, 476), (542, 561, 562, 536, 9), (538, 563, 544, 462, 477), (537, 564, 538, 477), (570, 571, 568, 572, 573, 565, 566, 49), (565, 573, 572, 568, 33, 48), (569, 574, 570, 49), (567, 575, 569, 49), (567, 576, 566, 565, 48, 63, 64), (577, 587, 582, 257, 272), (584, 588, 577, 272), (581, 585, 257), (578, 256, 585), (584, 589, 580, 586, 286, 287), (586, 580, 271), (578, 579, 256), (583, 590, 579, 255, 270), (586, 591, 583, 270, 285, 286), (582, 581, 257), (593, 592, 236), (592, 594, 236)])
me_sphere_001.polygons.foreach_set('use_smooth', [True] * 588)
_uv = me_sphere_001.uv_layers.new(name='UVMap')
_uv.uv.foreach_set('vector', [0.2344, 0.5361, 0.1568, 0.5301, 0.1565, 0.6475, 0.2339, 0.6813, 0.9238, 0.5271, 0.8639, 0.5334, 0.8639, 0.5937, 0.9238, 0.5712, 0.3222, 0.5405, 0.2344, 0.5361, 0.2339, 0.6813, 0.3217, 0.6912, 0.9675, 0.5205, 0.9238, 0.5271, 0.9238, 0.5712, 0.9674, 0.5458, 0.4169, 0.5433, 0.3222, 0.5405, 0.3217, 0.6912, 0.4163, 0.6951, 4.49e-05, 0.4965, 0.006759, 0.4896, 0.0, 0.5218, 0.9932, 0.5104, 0.9675, 0.5205, 0.9674, 0.5458, 0.5147, 0.5444, 0.4169, 0.5433, 0.4163, 0.6951, 0.5141, 0.6961, 0.5142, 0.6668, 0.4731, 0.6716, 0.5144, 0.626, 0.01251, 0.5061, 4.49e-05, 0.4965, 0.0, 0.5218, 0.0125, 0.5503, 0.491, 0.6748, 0.6858, 0.6707, 0.7257, 0.7275, 0.7658, 0.821, 0.8382, 0.8871, 0.851, 0.9909, 0.7627, 0.9899, 0.6076, 0.9266, 0.4965, 0.891, 0.04371, 0.5147, 0.01251, 0.5061, 0.0125, 0.5503, 0.04375, 0.5752, 0.7049, 0.5419, 0.6717, 0.5426, 0.67, 0.5583, 0.6407, 0.6096, 0.6116, 0.6238, 0.6114, 0.6872, 0.7046, 0.6597, 0.09245, 0.5228, 0.04371, 0.5147, 0.04375, 0.5752, 0.09243, 0.6043, 0.79, 0.5384, 0.7049, 0.5419, 0.7046, 0.6597, 0.7899, 0.62, 0.1568, 0.5301, 0.09245, 0.5228, 0.09243, 0.6043, 0.1565, 0.6475, 0.8639, 0.5334, 0.79, 0.5384, 0.7899, 0.62, 0.8639, 0.5937, 0.7899, 0.62, 0.7046, 0.6597, 0.7072, 0.7491, 0.7922, 0.6948, 0.1565, 0.6475, 0.09243, 0.6043, 0.09471, 0.6789, 0.1412, 0.72, 0.1592, 0.7359, 0.8639, 0.5937, 0.7899, 0.62, 0.7922, 0.6948, 0.8657, 0.6515, 0.2339, 0.6813, 0.1565, 0.6475, 0.1592, 0.7359, 0.237, 0.7712, 0.9238, 0.5712, 0.8639, 0.5937, 0.8657, 0.6515, 0.925, 0.6131, 0.3217, 0.6912, 0.2339, 0.6813, 0.237, 0.7712, 0.325, 0.7862, 0.9674, 0.5458, 0.9238, 0.5712, 0.925, 0.6131, 0.968, 0.5698, 0.4163, 0.6951, 0.3217, 0.6912, 0.325, 0.7862, 0.4197, 0.7906, 0.0, 0.5218, 0.006759, 0.4896, 0.0005799, 0.5459, 0.9932, 0.5104, 0.9674, 0.5458, 0.968, 0.5698, 0.5141, 0.6961, 0.4163, 0.6951, 0.4197, 0.7906, 0.5174, 0.7885, 0.0125, 0.5503, 0.0, 0.5218, 0.0005799, 0.5459, 0.01371, 0.5923, 0.6114, 0.6872, 0.5141, 0.6961, 0.5174, 0.7885, 0.6145, 0.7753, 0.04375, 0.5752, 0.0125, 0.5503, 0.01371, 0.5923, 0.04555, 0.6331, 0.7046, 0.6597, 0.6114, 0.6872, 0.6145, 0.7753, 0.7072, 0.7491, 0.09243, 0.6043, 0.04375, 0.5752, 0.04555, 0.6331, 0.09471, 0.6789, 0.9932, 0.5104, 0.968, 0.5698, 0.9692, 0.5915, 0.5174, 0.7885, 0.4197, 0.7906, 0.4262, 0.8669, 0.5239, 0.8625, 0.01371, 0.5923, 0.0005799, 0.5459, 0.001762, 0.5678, 0.01609, 0.6307, 0.6145, 0.7753, 0.5174, 0.7885, 0.5239, 0.8625, 0.6205, 0.8472, 0.04555, 0.6331, 0.01371, 0.5923, 0.01609, 0.6307, 0.04904, 0.6867, 0.7072, 0.7491, 0.6145, 0.7753, 0.6205, 0.8472, 0.7126, 0.8173, 0.09471, 0.6789, 0.04555, 0.6331, 0.04904, 0.6867, 0.09914, 0.7483, 0.7922, 0.6948, 0.7072, 0.7491, 0.7126, 0.8173, 0.7966, 0.7643, 0.1592, 0.7359, 0.1412, 0.72, 0.1526, 0.7538, 0.1616, 0.7683, 0.8657, 0.6515, 0.7922, 0.6948, 0.7966, 0.7643, 0.8692, 0.7051, 0.237, 0.7712, 0.1592, 0.7359, 0.1616, 0.7683, 0.2109, 0.7973, 0.2063, 0.8254, 0.243, 0.8411, 0.925, 0.6131, 0.8657, 0.6515, 0.8692, 0.7051, 0.9274, 0.6515, 0.325, 0.7862, 0.237, 0.7712, 0.243, 0.8411, 0.3315, 0.8557, 0.968, 0.5698, 0.925, 0.6131, 0.9274, 0.6515, 0.9692, 0.5915, 0.4197, 0.7906, 0.325, 0.7862, 0.3315, 0.8557, 0.4262, 0.8669, 0.0005799, 0.5459, 0.006759, 0.4896, 0.001762, 0.5678, 0.8692, 0.7051, 0.7966, 0.7643, 0.8031, 0.8223, 0.8743, 0.7519, 0.243, 0.8411, 0.2063, 0.8254, 0.2121, 0.8607, 0.1692, 0.8434, 0.1722, 0.8666, 0.2517, 0.9003, 0.9274, 0.6515, 0.8692, 0.7051, 0.8743, 0.7519, 0.9309, 0.6843, 0.3315, 0.8557, 0.243, 0.8411, 0.2517, 0.9003, 0.3407, 0.9175, 0.9692, 0.5915, 0.9274, 0.6515, 0.9309, 0.6843, 0.9709, 0.6102, 0.4262, 0.8669, 0.3315, 0.8557, 0.3407, 0.9175, 0.4357, 0.9259, 0.001762, 0.5678, 0.006759, 0.4896, 0.0035, 0.5867, 0.9932, 0.5104, 0.9692, 0.5915, 0.9709, 0.6102, 0.5239, 0.8625, 0.4262, 0.8669, 0.4357, 0.9259, 0.5331, 0.9239, 0.01609, 0.6307, 0.001762, 0.5678, 0.0035, 0.5867, 0.01955, 0.6636, 0.6205, 0.8472, 0.5239, 0.8625, 0.5331, 0.9239, 0.6292, 0.9076, 0.04904, 0.6867, 0.01609, 0.6307, 0.01955, 0.6636, 0.05408, 0.7334, 0.7126, 0.8173, 0.6205, 0.8472, 0.6292, 0.9076, 0.7203, 0.8755, 0.09914, 0.7483, 0.04904, 0.6867, 0.05408, 0.7334, 0.1056, 0.8065, 0.7966, 0.7643, 0.7126, 0.8173, 0.7203, 0.8755, 0.8031, 0.8223, 0.4553, 0.6261, 0.8173, 0.4305, 1.0, 0.7526, 0.5917, 0.8942, 0.01955, 0.6636, 0.0035, 0.5867, 0.005727, 0.6019, 0.02398, 0.6897, 0.6292, 0.9076, 0.5331, 0.9239, 0.5447, 0.9696, 0.6401, 0.9543, 0.05408, 0.7334, 0.01955, 0.6636, 0.02398, 0.6897, 0.0605, 0.7716, 0.7203, 0.8755, 0.6292, 0.9076, 0.6401, 0.9543, 0.7301, 0.9216, 0.1056, 0.8065, 0.05408, 0.7334, 0.0605, 0.7716, 0.1138, 0.8523, 0.8031, 0.8223, 0.7203, 0.8755, 0.7301, 0.9216, 0.8113, 0.8658, 0.1722, 0.8666, 0.1056, 0.8065, 0.1138, 0.8523, 0.182, 0.9122, 0.8743, 0.7519, 0.8031, 0.8223, 0.8113, 0.8658, 0.8807, 0.7895, 0.2517, 0.9003, 0.1722, 0.8666, 0.182, 0.9122, 0.2626, 0.9457, 0.9309, 0.6843, 0.8743, 0.7519, 0.8807, 0.7895, 0.9353, 0.7102, 0.3407, 0.9175, 0.2517, 0.9003, 0.2626, 0.9457, 0.3523, 0.963, 0.9709, 0.6102, 0.9309, 0.6843, 0.9353, 0.7102, 0.9732, 0.6249, 0.4357, 0.9259, 0.3407, 0.9175, 0.3523, 0.963, 0.4476, 0.9704, 0.0035, 0.5867, 0.006759, 0.4896, 0.005727, 0.6019, 0.9932, 0.5104, 0.9709, 0.6102, 0.9732, 0.6249, 0.5331, 0.9239, 0.4357, 0.9259, 0.4476, 0.9704, 0.5447, 0.9696, 0.2626, 0.9457, 0.182, 0.9122, 0.1934, 0.9428, 0.2754, 0.9752, 0.9353, 0.7102, 0.8807, 0.7895, 0.8882, 0.8168, 0.9405, 0.7282, 0.3523, 0.963, 0.2626, 0.9457, 0.2754, 0.9752, 0.3659, 0.9894, 0.9732, 0.6249, 0.9353, 0.7102, 0.9405, 0.7282, 0.9758, 0.635, 0.4476, 0.9704, 0.3523, 0.963, 0.3659, 0.9894, 0.4615, 0.9944, 0.005727, 0.6019, 0.006759, 0.4896, 0.008358, 0.6127, 0.9932, 0.5104, 0.9732, 0.6249, 0.9758, 0.635, 0.5447, 0.9696, 0.4476, 0.9704, 0.4615, 0.9944, 0.5584, 0.9943, 0.02398, 0.6897, 0.005727, 0.6019, 0.008358, 0.6127, 0.02918, 0.7081, 0.6401, 0.9543, 0.5447, 0.9696, 0.5584, 0.9943, 0.6528, 0.9839, 0.0605, 0.7716, 0.02398, 0.6897, 0.02918, 0.7081, 0.06803, 0.7995, 0.7301, 0.9216, 0.6401, 0.9543, 0.6528, 0.9839, 0.7415, 0.9544, 0.1138, 0.8523, 0.0605, 0.7716, 0.06803, 0.7995, 0.1235, 0.8801, 0.8113, 0.8658, 0.7301, 0.9216, 0.7415, 0.9544, 0.821, 0.894, 0.182, 0.9122, 0.1138, 0.8523, 0.1235, 0.8801, 0.1934, 0.9428, 0.8807, 0.7895, 0.8113, 0.8658, 0.821, 0.894, 0.8882, 0.8168, 0.4454, 1.0, 0.4216, 0.9508, 0.3871, 0.9334, 0.404, 0.889, 0.469, 0.9211, 0.06803, 0.7995, 0.02918, 0.7081, 0.03496, 0.7181, 0.07642, 0.815, 0.4109, 0.2222, 0.401, 0.3087, 0.4299, 0.2222, 0.4242, 0.06728, 0.4405, -0.04861, 0.4697, -0.0184, 0.4487, 0.02119, 0.4367, 0.0771, 0.4242, 0.06606, 0.4109, 0.1565, 0.4299, 0.1691, 0.4438, 0.07996, 0.4109, 0.1565, 0.4242, 0.06728, 0.4367, 0.0771, 0.4308, 0.1356, 0.4258, 0.1647, 0.4405, 0.9514, 0.4242, 1.066, 0.4438, 1.08, 0.4697, 0.975, 0.2008, 0.8067, 0.1689, 0.7208, 0.1922, 0.6838, 0.2383, 0.7423, 0.9405, 0.7282, 0.8882, 0.8168, 0.8967, 0.828, 0.9463, 0.7376, 0.2696, 0.9462, 0.1889, 0.8837, 0.2835, 0.9208, 0.9758, 0.635, 0.9405, 0.7282, 0.9463, 0.7376, 0.9788, 0.6403, 0.3799, 0.9889, 0.2696, 0.9462, 0.2835, 0.9208, 0.3931, 0.945, 0.008358, 0.6127, 0.006759, 0.4896, 0.01129, 0.6189, 0.9932, 0.5104, 0.9758, 0.635, 0.9788, 0.6403, 0.5106, 1.0, 0.3799, 0.9889, 0.3931, 0.945, 0.4756, 0.9601, 0.5104, 0.9576, 0.02918, 0.7081, 0.008358, 0.6127, 0.01129, 0.6189, 0.03496, 0.7181, 0.4791, 0.8393, 0.4697, 0.975, 0.5, 0.8454, 0.2871, 0.7969, 0.2383, 0.7423, 0.2706, 0.6732, 0.3204, 0.721, 0.9788, 0.6403, 0.9463, 0.7376, 0.9525, 0.7384, 0.9819, 0.6407, 0.3425, 0.8473, 0.2871, 0.7969, 0.3204, 0.721, 0.3748, 0.7668, 0.01129, 0.6189, 0.006759, 0.4896, 0.01441, 0.6203, 0.9932, 0.5104, 0.9788, 0.6403, 0.9819, 0.6407, 0.404, 0.889, 0.3425, 0.8473, 0.3748, 0.7668, 0.4327, 0.808, 0.03496, 0.7181, 0.01129, 0.6189, 0.01441, 0.6203, 0.0411, 0.7194, 0.469, 0.9211, 0.404, 0.889, 0.4327, 0.808, 0.492, 0.8423, 0.08397, 0.5312, 0.06822, 0.4661, 0.03241, 0.3905, 0.1096, 0.4874, 0.5384, 0.9444, 0.469, 0.9211, 0.492, 0.8423, 0.5542, 0.8701, 0.1419, 0.6153, 0.08397, 0.5312, 0.1096, 0.4874, 0.1702, 0.5616, 0.6259, 0.9639, 0.5384, 0.9444, 0.5542, 0.8701, 0.6342, 0.8945, 0.1922, 0.6838, 0.1419, 0.6153, 0.1702, 0.5616, 0.2225, 0.622, 0.733, 0.9682, 0.6259, 0.9639, 0.6342, 0.8945, 0.7288, 0.9077, 0.2383, 0.7423, 0.1922, 0.6838, 0.2225, 0.622, 0.2706, 0.6732, 0.1096, 0.4874, 0.03241, 0.3905, 0.04691, 0.3506, 0.1284, 0.4349, 0.5542, 0.8701, 0.492, 0.8423, 0.5133, 0.7633, 0.5715, 0.7965, 0.1702, 0.5616, 0.1096, 0.4874, 0.1284, 0.4349, 0.1935, 0.5018, 0.6342, 0.8945, 0.5542, 0.8701, 0.5715, 0.7965, 0.6471, 0.8256, 0.2225, 0.622, 0.1702, 0.5616, 0.1935, 0.5018, 0.2494, 0.5568, 0.7288, 0.9077, 0.6342, 0.8945, 0.6471, 0.8256, 0.739, 0.8474, 0.2706, 0.6732, 0.2225, 0.622, 0.2494, 0.5568, 0.2995, 0.6013, 0.8502, 0.9009, 0.7288, 0.9077, 0.739, 0.8474, 0.8509, 0.8545, 0.3204, 0.721, 0.2706, 0.6732, 0.2995, 0.6013, 0.3501, 0.6427, 0.5, 0.6969, 0.5, 0.8454, 0.5128, 0.7229, 0.5107, 0.6924, 0.3748, 0.7668, 0.3204, 0.721, 0.3501, 0.6427, 0.4036, 0.6846, 0.01441, 0.6203, 0.006759, 0.4896, 0.0176, 0.6167, 0.9932, 0.5104, 0.9819, 0.6407, 0.9851, 0.636, 0.4327, 0.808, 0.3748, 0.7668, 0.4036, 0.6846, 0.4588, 0.7254, 0.5, 0.8458, 0.5, 0.6969, 0.5107, 0.694, 0.5158, 0.7664, 0.492, 0.8423, 0.4327, 0.808, 0.4588, 0.7254, 0.5133, 0.7633, 0.3501, 0.6427, 0.2995, 0.6013, 0.3248, 0.5277, 0.3766, 0.5644, 0.5107, 0.6924, 0.5128, 0.7229, 0.5237, 0.7003, 0.5209, 0.6807, 0.4036, 0.6846, 0.3501, 0.6427, 0.3766, 0.5644, 0.4295, 0.6033, 0.0176, 0.6167, 0.006759, 0.4896, 0.02074, 0.6082, 0.9932, 0.5104, 0.9851, 0.636, 0.9882, 0.6267, 0.4588, 0.7254, 0.4036, 0.6846, 0.4295, 0.6033, 0.4826, 0.6445, 0.04691, 0.3506, 0.0, 0.3049, 0.004279, 0.2657, 0.05497, 0.303, 0.5133, 0.7633, 0.4588, 0.7254, 0.4826, 0.6445, 0.5348, 0.6857, 0.1284, 0.4349, 0.04691, 0.3506, 0.05497, 0.303, 0.1412, 0.3738, 0.5715, 0.7965, 0.5133, 0.7633, 0.5348, 0.6857, 0.5921, 0.7234, 0.1935, 0.5018, 0.1284, 0.4349, 0.1412, 0.3738, 0.2119, 0.4351, 0.6471, 0.8256, 0.5715, 0.7965, 0.5921, 0.7234, 0.6658, 0.7568, 0.2494, 0.5568, 0.1935, 0.5018, 0.2119, 0.4351, 0.2717, 0.4863, 0.739, 0.8474, 0.6471, 0.8256, 0.6658, 0.7568, 0.7538, 0.7866, 0.2995, 0.6013, 0.2494, 0.5568, 0.2717, 0.4863, 0.3248, 0.5277, 0.8509, 0.8545, 0.739, 0.8474, 0.7538, 0.7866, 0.8605, 0.8068, 0.5921, 0.7234, 0.5348, 0.6857, 0.5599, 0.6067, 0.6186, 0.648, 0.2119, 0.4351, 0.1412, 0.3738, 0.1473, 0.302, 0.2253, 0.3596, 0.6658, 0.7568, 0.5921, 0.7234, 0.6186, 0.648, 0.6902, 0.687, 0.2717, 0.4863, 0.2119, 0.4351, 0.2253, 0.3596, 0.2897, 0.4076, 0.7538, 0.7866, 0.6658, 0.7568, 0.6902, 0.687, 0.7772, 0.7243, 0.3248, 0.5277, 0.2717, 0.4863, 0.2897, 0.4076, 0.3464, 0.4464, 0.8605, 0.8068, 0.7538, 0.7866, 0.7772, 0.7243, 0.8788, 0.7575, 0.3766, 0.5644, 0.3248, 0.5277, 0.3464, 0.4464, 0.4006, 0.4834, 0.5209, 0.6807, 0.5237, 0.7003, 0.5303, 0.6621, 0.4295, 0.6033, 0.3766, 0.5644, 0.4006, 0.4834, 0.454, 0.5219, 0.02074, 0.6082, 0.006759, 0.4896, 0.02371, 0.5951, 0.9932, 0.5104, 0.9882, 0.6267, 0.9912, 0.6129, 0.4826, 0.6445, 0.4295, 0.6033, 0.454, 0.5219, 0.5069, 0.5633, 0.05497, 0.303, 0.004279, 0.2657, 0.01845, 0.2285, 0.05613, 0.2476, 0.5348, 0.6857, 0.4826, 0.6445, 0.5069, 0.5633, 0.5599, 0.6067, 0.1412, 0.3738, 0.05497, 0.303, 0.05613, 0.2476, 0.1473, 0.302, 0.5303, 0.6621, 0.5508, 0.6723, 0.5386, 0.6373, 0.454, 0.5219, 0.4006, 0.4834, 0.424, 0.3927, 0.4801, 0.4321, 0.02371, 0.5951, 0.006759, 0.4896, 0.02639, 0.5778, 0.9932, 0.5104, 0.9912, 0.6129, 0.9939, 0.5952, 0.5069, 0.5633, 0.454, 0.5219, 0.4801, 0.4321, 0.5352, 0.4756, 0.05613, 0.2476, 0.01845, 0.2285, 0.04943, 0.1846, 0.5599, 0.6067, 0.5069, 0.5633, 0.5352, 0.4756, 0.591, 0.5215, 0.1473, 0.302, 0.05613, 0.2476, 0.04943, 0.1846, 0.1455, 0.2178, 0.6186, 0.648, 0.5599, 0.6067, 0.591, 0.5215, 0.6517, 0.5677, 0.2253, 0.3596, 0.1473, 0.302, 0.1455, 0.2178, 0.2322, 0.2693, 0.6902, 0.687, 0.6186, 0.648, 0.6517, 0.5677, 0.7236, 0.6133, 0.2897, 0.4076, 0.2253, 0.3596, 0.2322, 0.2693, 0.3037, 0.3158, 0.7772, 0.7243, 0.6902, 0.687, 0.7236, 0.6133, 0.8116, 0.6582, 0.3464, 0.4464, 0.2897, 0.4076, 0.3037, 0.3158, 0.3659, 0.353, 0.8788, 0.7575, 0.7772, 0.7243, 0.8116, 0.6582, 0.9054, 0.7065, 0.4006, 0.4834, 0.3464, 0.4464, 0.3659, 0.353, 0.424, 0.3927, 0.7236, 0.6133, 0.6517, 0.5677, 0.6924, 0.4817, 0.7708, 0.5312, 0.3037, 0.3158, 0.2322, 0.2693, 0.231, 0.1587, 0.3141, 0.2092, 0.8116, 0.6582, 0.7236, 0.6133, 0.7708, 0.5312, 0.856, 0.5881, 0.3659, 0.353, 0.3037, 0.3158, 0.3141, 0.2092, 0.3843, 0.2499, 0.9054, 0.7065, 0.8116, 0.6582, 0.856, 0.5881, 0.9399, 0.6542, 0.424, 0.3927, 0.3659, 0.353, 0.3843, 0.2499, 0.4485, 0.2895, 0.5386, 0.6373, 0.5508, 0.6723, 0.5891, 0.691, 0.5454, 0.6071, 0.4801, 0.4321, 0.424, 0.3927, 0.4485, 0.2895, 0.5093, 0.3325, 0.02639, 0.5778, 0.006759, 0.4896, 0.02868, 0.5571, 0.9932, 0.5104, 0.9939, 0.5952, 0.9962, 0.5742, 0.5352, 0.4756, 0.4801, 0.4321, 0.5093, 0.3325, 0.5685, 0.3794, 0.5758, 0.7461, 0.5386, 0.6419, 0.5454, 0.6121, 0.5891, 0.6934, 0.591, 0.5215, 0.5352, 0.4756, 0.5685, 0.3794, 0.6285, 0.4291, 0.1455, 0.2178, 0.04943, 0.1846, 0.06115, 0.115, 0.134, 0.1209, 0.6517, 0.5677, 0.591, 0.5215, 0.6285, 0.4291, 0.6924, 0.4817, 0.2322, 0.2693, 0.1455, 0.2178, 0.134, 0.1209, 0.231, 0.1587, 0.02868, 0.5571, 0.006759, 0.4896, 0.03049, 0.5338, 0.9932, 0.5104, 0.9962, 0.5742, 0.998, 0.5507, 0.5685, 0.3794, 0.5093, 0.3325, 0.5428, 0.2242, 0.5595, 0.2262, 0.6126, 0.2663, 0.5891, 0.6934, 0.5454, 0.6121, 0.5505, 0.5781, 0.599, 0.6332, 0.6285, 0.4291, 0.5685, 0.3794, 0.6126, 0.2663, 0.6772, 0.3255, 0.134, 0.1209, 0.06115, 0.115, 0.1096, 0.01395, 0.6924, 0.4817, 0.6285, 0.4291, 0.6772, 0.3255, 0.7483, 0.3837, 0.231, 0.1587, 0.134, 0.1209, 0.1096, 0.01395, 0.2184, 0.02442, 0.7708, 0.5312, 0.6924, 0.4817, 0.7483, 0.3837, 0.8329, 0.4402, 0.3141, 0.2092, 0.231, 0.1587, 0.2184, 0.02442, 0.2555, 0.04217, 0.2754, 0.08205, 0.3176, 0.1246, 0.856, 0.5881, 0.7708, 0.5312, 0.8329, 0.4402, 0.9099, 0.5157, 0.3843, 0.2499, 0.3141, 0.2092, 0.3176, 0.1246, 0.3379, 0.1551, 0.3599, 0.1809, 0.3905, 0.2051, 0.5891, 0.691, 0.6437, 0.6805, 0.599, 0.6307, 0.4485, 0.2895, 0.3843, 0.2499, 0.3905, 0.2051, 0.4173, 0.2256, 0.4625, 0.2268, 0.5454, 0.6071, 0.5891, 0.691, 0.599, 0.6307, 0.5505, 0.5729, 0.5093, 0.3325, 0.4485, 0.2895, 0.4625, 0.2268, 0.5428, 0.2242, 0.6769, 0.7778, 0.6492, 0.8275, 0.6236, 0.8536, 0.5698, 0.8536, 0.6005, 0.7778, 0.9099, 0.5157, 0.8329, 0.4402, 0.8973, 0.3612, 0.9092, 0.4105, 0.7018, 0.6913, 0.6769, 0.7778, 0.6005, 0.7778, 0.6217, 0.6913, 0.9838, 0.5809, 0.9511, 0.606, 0.9545, 0.5453, 0.9862, 0.537, 0.7119, 0.5975, 0.7018, 0.6913, 0.6217, 0.6913, 0.6239, 0.5975, 0.998, 0.5507, 0.9838, 0.5809, 0.9862, 0.537, 0.9993, 0.5257, 0.7186, 0.5, 0.7119, 0.5975, 0.6239, 0.5975, 0.6258, 0.5, 0.03049, 0.5338, 0.006759, 0.4896, 0.03176, 0.5088, 0.9932, 0.5104, 0.998, 0.5507, 0.9993, 0.5257, 0.6126, 0.2663, 0.5595, 0.2262, 0.6268, 0.2342, 0.07246, 0.5633, 0.03049, 0.5338, 0.03176, 0.5088, 0.07487, 0.5195, 0.6772, 0.3255, 0.6126, 0.2663, 0.6268, 0.2342, 0.7128, 0.2625, 0.1309, 0.5898, 0.07246, 0.5633, 0.07487, 0.5195, 0.1343, 0.5293, 0.133, 0.5521, 0.7483, 0.3837, 0.6772, 0.3255, 0.7128, 0.2625, 0.7987, 0.3108, 0.2184, 0.02442, 0.1096, 0.01395, 0.2141, 0.0, 0.8329, 0.4402, 0.7483, 0.3837, 0.7987, 0.3108, 0.8724, 0.3351, 0.8973, 0.3612, 0.6741, 0.6086, 0.5794, 0.6064, 0.5831, 0.4568, 0.6777, 0.4597, 0.07487, 0.5195, 0.03176, 0.5088, 0.03243, 0.4832, 0.0761, 0.4748, 0.7621, 0.6051, 0.6741, 0.6086, 0.6777, 0.4597, 0.7655, 0.4641, 0.1343, 0.5293, 0.07487, 0.5195, 0.0761, 0.4748, 0.136, 0.468, 0.8401, 0.588, 0.7621, 0.6051, 0.7655, 0.4641, 0.8431, 0.4697, 0.2077, 0.5453, 0.1343, 0.5293, 0.136, 0.468, 0.21, 0.4625, 0.9052, 0.559, 0.8401, 0.588, 0.8431, 0.4697, 0.9075, 0.4764, 0.2921, 0.5779, 0.2077, 0.5453, 0.21, 0.4625, 0.2951, 0.4584, 0.9545, 0.5453, 0.9052, 0.559, 0.9075, 0.4764, 0.9563, 0.484, 0.3845, 0.6008, 0.2921, 0.5779, 0.2951, 0.4584, 0.388, 0.456, 0.9862, 0.537, 0.9545, 0.5453, 0.9563, 0.484, 0.9875, 0.4922, 0.4817, 0.603, 0.3845, 0.6008, 0.388, 0.456, 0.4853, 0.4555, 0.9993, 0.5257, 0.9862, 0.537, 0.9875, 0.4922, 1.0, 0.5, 0.5794, 0.6064, 0.4817, 0.603, 0.4853, 0.4555, 0.5831, 0.4568, 0.03176, 0.5088, 0.006759, 0.4896, 0.03243, 0.4832, 0.9932, 0.5104, 0.9993, 0.5257, 1.0, 0.5, 0.9563, 0.484, 0.9075, 0.4764, 0.9075, 0.3948, 0.9562, 0.4236, 0.388, 0.456, 0.2951, 0.4584, 0.2954, 0.341, 0.3886, 0.3108, 0.9875, 0.4922, 0.9563, 0.484, 0.9562, 0.4236, 0.9875, 0.4481, 0.4853, 0.4555, 0.388, 0.456, 0.3886, 0.3108, 0.4858, 0.3048, 1.0, 0.5, 0.9875, 0.4922, 0.9875, 0.4481, 1.0, 0.4747, 0.5831, 0.4568, 0.4853, 0.4555, 0.4858, 0.3048, 0.5836, 0.3059, 0.03243, 0.4832, 0.006759, 0.4896, 0.03247, 0.4578, 0.9932, 0.5104, 1.0, 0.5, 1.0, 0.4747, 0.6777, 0.4597, 0.5831, 0.4568, 0.5836, 0.3059, 0.6783, 0.3076, 0.0761, 0.4748, 0.03243, 0.4832, 0.03247, 0.4578, 0.0647, 0.4377, 0.07611, 0.4447, 0.7655, 0.4641, 0.6777, 0.4597, 0.6783, 0.3076, 0.766, 0.3207, 0.136, 0.468, 0.0761, 0.4748, 0.07611, 0.4447, 0.1114, 0.4171, 0.136, 0.4215, 0.8431, 0.4697, 0.7655, 0.4641, 0.766, 0.3207, 0.8434, 0.3519, 0.21, 0.4625, 0.136, 0.468, 0.136, 0.4215, 0.1419, 0.4055, 0.21, 0.3811, 0.9075, 0.4764, 0.8431, 0.4697, 0.8434, 0.3519, 0.9075, 0.3948, 0.2951, 0.4584, 0.21, 0.4625, 0.21, 0.3811, 0.2954, 0.341, 0.292, 0.8942, 0.1542, 0.9346, 0.0, 0.8431, 0.01607, 0.699, 0.228, 0.5789, 0.766, 0.3207, 0.6783, 0.3076, 0.675, 0.2113, 0.6862, 0.2138, 0.6956, 0.245, 0.7447, 0.288, 0.765, 0.2913, 0.8262, 0.7658, 0.6054, 0.8155, 0.292, 0.8942, 0.228, 0.5789, 0.4782, 0.4553, 0.7499, 0.3351, 0.8434, 0.3519, 0.766, 0.3207, 0.765, 0.2913, 0.7863, 0.2964, 0.8413, 0.2824, 0.21, 0.3811, 0.1419, 0.4055, 0.1574, 0.3692, 0.1682, 0.3297, 0.2077, 0.3064, 0.9075, 0.3948, 0.8434, 0.3519, 0.8413, 0.2824, 0.8532, 0.2755, 0.9053, 0.3199, 0.2954, 0.341, 0.21, 0.3811, 0.2077, 0.3064, 0.2927, 0.2526, 0.9562, 0.4236, 0.9075, 0.3948, 0.9053, 0.3199, 0.9544, 0.3658, 0.3886, 0.3108, 0.2954, 0.341, 0.2927, 0.2526, 0.3855, 0.2207, 0.9875, 0.4481, 0.9562, 0.4236, 0.9544, 0.3658, 0.9863, 0.4061, 0.4858, 0.3048, 0.3886, 0.3108, 0.3855, 0.2207, 0.4825, 0.2107, 1.0, 0.4747, 0.9875, 0.4481, 0.9863, 0.4061, 0.9994, 0.4507, 0.5836, 0.3059, 0.4858, 0.3048, 0.4825, 0.2107, 0.5802, 0.212, 0.03247, 0.4578, 0.006759, 0.4896, 0.03189, 0.4337, 0.9932, 0.5104, 1.0, 0.4747, 0.9994, 0.4507, 0.6783, 0.3076, 0.5836, 0.3059, 0.5802, 0.212, 0.675, 0.2113, 0.3855, 0.2207, 0.2927, 0.2526, 0.2874, 0.1809, 0.3794, 0.1506, 0.9863, 0.4061, 0.9544, 0.3658, 0.9509, 0.3122, 0.9839, 0.3678, 0.4825, 0.2107, 0.3855, 0.2207, 0.3794, 0.1506, 0.4761, 0.1383, 0.9994, 0.4507, 0.9863, 0.4061, 0.9839, 0.3678, 0.9982, 0.429, 0.5802, 0.212, 0.4825, 0.2107, 0.4761, 0.1383, 0.5737, 0.137, 0.03189, 0.4337, 0.006759, 0.4896, 0.03071, 0.4119, 0.9932, 0.5104, 0.9994, 0.4507, 0.9982, 0.429, 0.675, 0.2113, 0.5802, 0.212, 0.5737, 0.137, 0.6685, 0.1407, 0.6731, 0.1903, 0.228, 0.5789, 0.01607, 0.699, 0.0278, 0.5629, 0.1983, 0.4943, 0.3009, 0.6553, 0.01829, 0.5626, 0.0, 0.4338, 0.2802, 0.3477, 0.317, 0.2546, 0.3843, 0.2788, 0.7499, 0.3351, 0.4782, 0.4553, 0.472, 0.2154, 0.6634, 0.07881, 0.6234, 0.8099, 0.3009, 0.6553, 0.3843, 0.2788, 0.7034, 0.427, 0.2077, 0.3064, 0.1682, 0.3297, 0.1663, 0.301, 0.1319, 0.3144, 0.1307, 0.2961, 0.2033, 0.2372, 0.9053, 0.3199, 0.8532, 0.2755, 0.8651, 0.2678, 0.8805, 0.2331, 0.9008, 0.2505, 0.2927, 0.2526, 0.2077, 0.3064, 0.2033, 0.2372, 0.2874, 0.1809, 0.9544, 0.3658, 0.9053, 0.3199, 0.9008, 0.2505, 0.9509, 0.3122, 0.3843, 0.2788, 0.317, 0.2546, 0.3431, 0.1708, 0.4413, 0.1081, 0.1307, 0.2961, 0.07252, 0.3502, 0.06905, 0.3172, 0.1257, 0.2493, 0.7034, 0.427, 0.3843, 0.2788, 0.4413, 0.1081, 0.5931, 0.0, 0.7782, 0.213, 0.2033, 0.2372, 0.1307, 0.2961, 0.1257, 0.2493, 0.1969, 0.1785, 0.9008, 0.2505, 0.8805, 0.2331, 0.8836, 0.2114, 0.8483, 0.1735, 0.8302, 0.1554, 0.8277, 0.1361, 0.8944, 0.1929, 0.2874, 0.1809, 0.2033, 0.2372, 0.1969, 0.1785, 0.2797, 0.1223, 0.9509, 0.3122, 0.9008, 0.2505, 0.8944, 0.1929, 0.9459, 0.2654, 0.3794, 0.1506, 0.2874, 0.1809, 0.2797, 0.1223, 0.3708, 0.09163, 0.9839, 0.3678, 0.9509, 0.3122, 0.9459, 0.2654, 0.9804, 0.3349, 0.4761, 0.1383, 0.3794, 0.1506, 0.3708, 0.09163, 0.4668, 0.07822, 0.9982, 0.429, 0.9839, 0.3678, 0.9804, 0.3349, 0.9965, 0.4103, 0.5737, 0.137, 0.4761, 0.1383, 0.4668, 0.07822, 0.5643, 0.07532, 0.03071, 0.4119, 0.006759, 0.4896, 0.02897, 0.393, 0.9932, 0.5104, 0.9982, 0.429, 0.9965, 0.4103, 0.6685, 0.1407, 0.5737, 0.137, 0.5643, 0.07532, 0.6593, 0.07928, 0.07252, 0.3502, 0.03071, 0.4119, 0.02897, 0.393, 0.06905, 0.3172, 0.9804, 0.3349, 0.9459, 0.2654, 0.9395, 0.2277, 0.976, 0.3091, 0.4668, 0.07822, 0.3708, 0.09163, 0.3599, 0.04527, 0.4552, 0.0324, 0.9965, 0.4103, 0.9804, 0.3349, 0.976, 0.3091, 0.9943, 0.3956, 0.5643, 0.07532, 0.4668, 0.07822, 0.4552, 0.0324, 0.5524, 0.0295, 0.02897, 0.393, 0.006759, 0.4896, 0.02674, 0.3778, 0.9932, 0.5104, 0.9965, 0.4103, 0.9943, 0.3956, 0.6593, 0.07928, 0.5643, 0.07532, 0.5524, 0.0295, 0.6477, 0.03511, 0.06905, 0.3172, 0.02897, 0.393, 0.02674, 0.3778, 0.06463, 0.2911, 0.7483, 0.09999, 0.6593, 0.07928, 0.6477, 0.03511, 0.7374, 0.05383, 0.1257, 0.2493, 0.06905, 0.3172, 0.06463, 0.2911, 0.1193, 0.2112, 0.8277, 0.1361, 0.7715, 0.1106, 0.7483, 0.09999, 0.7374, 0.05383, 0.8179, 0.09052, 0.1969, 0.1785, 0.1257, 0.2493, 0.1193, 0.2112, 0.1887, 0.1331, 0.8944, 0.1929, 0.8277, 0.1361, 0.8179, 0.09052, 0.8861, 0.1497, 0.2797, 0.1223, 0.1969, 0.1785, 0.1887, 0.1331, 0.2699, 0.07884, 0.9459, 0.2654, 0.8944, 0.1929, 0.8861, 0.1497, 0.9395, 0.2277, 0.3708, 0.09163, 0.2797, 0.1223, 0.2699, 0.07884, 0.3599, 0.04527, 0.8179, 0.09052, 0.7374, 0.05383, 0.7246, 0.02399, 0.8065, 0.05778, 0.1887, 0.1331, 0.1193, 0.2112, 0.1117, 0.1831, 0.179, 0.1035, 0.8861, 0.1497, 0.8179, 0.09052, 0.8065, 0.05778, 0.8764, 0.1221, 0.2699, 0.07884, 0.1887, 0.1331, 0.179, 0.1035, 0.2585, 0.04735, 0.9395, 0.2277, 0.8861, 0.1497, 0.8764, 0.1221, 0.9319, 0.2027, 0.3599, 0.04527, 0.2699, 0.07884, 0.2585, 0.04735, 0.3471, 0.01756, 0.976, 0.3091, 0.9395, 0.2277, 0.9319, 0.2027, 0.9708, 0.2912, 0.4552, 0.0324, 0.3599, 0.04527, 0.3471, 0.01756, 0.4416, 0.006531, 0.9943, 0.3956, 0.976, 0.3091, 0.9708, 0.2912, 0.9916, 0.3854, 0.5524, 0.0295, 0.4552, 0.0324, 0.4416, 0.006531, 0.5385, 0.005616, 0.02674, 0.3778, 0.006759, 0.4896, 0.02411, 0.3669, 0.9932, 0.5104, 0.9943, 0.3956, 0.9916, 0.3854, 0.6477, 0.03511, 0.5524, 0.0295, 0.5385, 0.005616, 0.634, 0.01106, 0.06463, 0.2911, 0.02674, 0.3778, 0.02411, 0.3669, 0.05943, 0.2728, 0.7374, 0.05383, 0.6477, 0.03511, 0.634, 0.01106, 0.7246, 0.02399, 0.1193, 0.2112, 0.06463, 0.2911, 0.05943, 0.2728, 0.1117, 0.1831, 0.9916, 0.3854, 0.9708, 0.2912, 0.965, 0.2815, 0.9887, 0.3801, 0.5385, 0.005616, 0.4416, 0.006531, 0.4265, 0.0, 0.5231, 0.0003594, 0.02411, 0.3669, 0.006759, 0.4896, 0.02118, 0.3607, 0.9932, 0.5104, 0.9916, 0.3854, 0.9887, 0.3801, 0.634, 0.01106, 0.5385, 0.005616, 0.5231, 0.0003594, 0.6189, 0.006282, 0.05943, 0.2728, 0.02411, 0.3669, 0.02118, 0.3607, 0.05364, 0.2628, 0.7246, 0.02399, 0.634, 0.01106, 0.6189, 0.006282, 0.7104, 0.01767, 0.1117, 0.1831, 0.05943, 0.2728, 0.05364, 0.2628, 0.1033, 0.168, 0.8065, 0.05778, 0.7246, 0.02399, 0.7104, 0.01767, 0.7938, 0.04509, 0.179, 0.1035, 0.1117, 0.1831, 0.1033, 0.168, 0.1682, 0.0911, 0.8764, 0.1221, 0.8065, 0.05778, 0.7938, 0.04509, 0.8657, 0.1095, 0.2585, 0.04735, 0.179, 0.1035, 0.1682, 0.0911, 0.2457, 0.03695, 0.9319, 0.2027, 0.8764, 0.1221, 0.8657, 0.1095, 0.9234, 0.1915, 0.3471, 0.01756, 0.2585, 0.04735, 0.2457, 0.03695, 0.3329, 0.01137, 0.9708, 0.2912, 0.9319, 0.2027, 0.9234, 0.1915, 0.965, 0.2815, 0.4416, 0.006531, 0.3471, 0.01756, 0.3329, 0.01137, 0.4265, 0.0, 0.1682, 0.0911, 0.1033, 0.168, 0.09441, 0.1671, 0.1568, 0.09333, 0.8657, 0.1095, 0.7938, 0.04509, 0.7804, 0.04693, 0.8543, 0.1116, 0.2457, 0.03695, 0.1682, 0.0911, 0.1568, 0.09333, 0.2323, 0.04034, 0.9234, 0.1915, 0.8657, 0.1095, 0.8543, 0.1116, 0.9145, 0.1923, 0.3329, 0.01137, 0.2457, 0.03695, 0.2323, 0.04034, 0.3179, 0.01533, 0.965, 0.2815, 0.9234, 0.1915, 0.9145, 0.1923, 0.9588, 0.2811, 0.4265, 0.0, 0.3329, 0.01137, 0.3179, 0.01533, 0.4106, 0.00603, 0.9887, 0.3801, 0.965, 0.2815, 0.9588, 0.2811, 0.9855, 0.3798, 0.5231, 0.0003594, 0.4265, 0.0, 0.4106, 0.00603, 0.5069, 0.006253, 0.02118, 0.3607, 0.006759, 0.4896, 0.01806, 0.3594, 0.9932, 0.5104, 0.9887, 0.3801, 0.9855, 0.3798, 0.6189, 0.006282, 0.5231, 0.0003594, 0.5069, 0.006253, 0.603, 0.01218, 0.05364, 0.2628, 0.02118, 0.3607, 0.01806, 0.3594, 0.0475, 0.2616, 0.7104, 0.01767, 0.6189, 0.006282, 0.603, 0.01218, 0.6954, 0.02319, 0.1033, 0.168, 0.05364, 0.2628, 0.0475, 0.2616, 0.09441, 0.1671, 0.7938, 0.04509, 0.7104, 0.01767, 0.6954, 0.02319, 0.7804, 0.04693, 0.5069, 0.006253, 0.4106, 0.00603, 0.3947, 0.01897, 0.4906, 0.0198, 0.01806, 0.3594, 0.006759, 0.4896, 0.01487, 0.363, 0.9932, 0.5104, 0.9855, 0.3798, 0.9823, 0.3844, 0.603, 0.01218, 0.5069, 0.006253, 0.4906, 0.0198, 0.5871, 0.02506, 0.0475, 0.2616, 0.01806, 0.3594, 0.01487, 0.363, 0.04124, 0.2687, 0.6954, 0.02319, 0.603, 0.01218, 0.5871, 0.02506, 0.6804, 0.03514, 0.09441, 0.1671, 0.0475, 0.2616, 0.04124, 0.2687, 0.0853, 0.179, 0.7804, 0.04693, 0.6954, 0.02319, 0.6804, 0.03514, 0.7668, 0.0611, 0.1568, 0.09333, 0.09441, 0.1671, 0.0853, 0.179, 0.1452, 0.1073, 0.8543, 0.1116, 0.7804, 0.04693, 0.7668, 0.0611, 0.8427, 0.1262, 0.2323, 0.04034, 0.1568, 0.09333, 0.1452, 0.1073, 0.2187, 0.05348, 0.9145, 0.1923, 0.8543, 0.1116, 0.8427, 0.1262, 0.9054, 0.203, 0.3179, 0.01533, 0.2323, 0.04034, 0.2187, 0.05348, 0.3029, 0.02872, 0.9588, 0.2811, 0.9145, 0.1923, 0.9054, 0.203, 0.9526, 0.2888, 0.4106, 0.00603, 0.3179, 0.01533, 0.3029, 0.02872, 0.3947, 0.01897, 0.9855, 0.3798, 0.9588, 0.2811, 0.9526, 0.2888, 0.9823, 0.3844, 0.8427, 0.1262, 0.7668, 0.0611, 0.7536, 0.08636, 0.8314, 0.1504, 0.2187, 0.05348, 0.1452, 0.1073, 0.1339, 0.132, 0.2055, 0.07718, 0.9054, 0.203, 0.8427, 0.1262, 0.8314, 0.1504, 0.8965, 0.2234, 0.3029, 0.02872, 0.2187, 0.05348, 0.2055, 0.07718, 0.2883, 0.0487, 0.9526, 0.2888, 0.9054, 0.203, 0.8965, 0.2234, 0.9464, 0.3048, 0.3947, 0.01897, 0.3029, 0.02872, 0.2883, 0.0487, 0.3792, 0.04026, 0.9823, 0.3844, 0.9526, 0.2888, 0.9464, 0.3048, 0.9792, 0.3938, 0.4906, 0.0198, 0.3947, 0.01897, 0.3792, 0.04026, 0.4748, 0.04008, 0.01487, 0.363, 0.006759, 0.4896, 0.01173, 0.3715, 0.9932, 0.5104, 0.9823, 0.3844, 0.9792, 0.3938, 0.5871, 0.02506, 0.4906, 0.0198, 0.4748, 0.04008, 0.5716, 0.04461, 0.04124, 0.2687, 0.01487, 0.363, 0.01173, 0.3715, 0.03509, 0.2846, 0.6804, 0.03514, 0.5871, 0.02506, 0.5716, 0.04461, 0.6658, 0.05594, 0.0853, 0.179, 0.04124, 0.2687, 0.03509, 0.2846, 0.07635, 0.2038, 0.7668, 0.0611, 0.6804, 0.03514, 0.6658, 0.05594, 0.7536, 0.08636, 0.1452, 0.1073, 0.0853, 0.179, 0.07635, 0.2038, 0.1339, 0.132, 0.01173, 0.3715, 0.006759, 0.4896, 0.008763, 0.3845, 0.9932, 0.5104, 0.9792, 0.3938, 0.9762, 0.4075, 0.5716, 0.04461, 0.4748, 0.04008, 0.4601, 0.07308, 0.5571, 0.07954, 0.03509, 0.2846, 0.01173, 0.3715, 0.008763, 0.3845, 0.0293, 0.3083, 0.6658, 0.05594, 0.5716, 0.04461, 0.5571, 0.07954, 0.6521, 0.09689, 0.07635, 0.2038, 0.03509, 0.2846, 0.0293, 0.3083, 0.06796, 0.2373, 0.7536, 0.08636, 0.6658, 0.05594, 0.6521, 0.09689, 0.7411, 0.1306, 0.1339, 0.132, 0.07635, 0.2038, 0.06796, 0.2373, 0.1233, 0.1689, 0.8314, 0.1504, 0.7536, 0.08636, 0.7411, 0.1306, 0.8208, 0.1867, 0.2055, 0.07718, 0.1339, 0.132, 0.1233, 0.1689, 0.1931, 0.1178, 0.8965, 0.2234, 0.8314, 0.1504, 0.8208, 0.1867, 0.8881, 0.256, 0.2883, 0.0487, 0.2055, 0.07718, 0.1931, 0.1178, 0.2746, 0.08949, 0.9464, 0.3048, 0.8965, 0.2234, 0.8881, 0.256, 0.9406, 0.3287, 0.3792, 0.04026, 0.2883, 0.0487, 0.2746, 0.08949, 0.3647, 0.0771, 0.9792, 0.3938, 0.9464, 0.3048, 0.9406, 0.3287, 0.9762, 0.4075, 0.4748, 0.04008, 0.3792, 0.04026, 0.3647, 0.0771, 0.4601, 0.07308, 0.1931, 0.1178, 0.1233, 0.1689, 0.1138, 0.2212, 0.1819, 0.1737, 0.8881, 0.256, 0.8208, 0.1867, 0.8113, 0.237, 0.8806, 0.3006, 0.2746, 0.08949, 0.1931, 0.1178, 0.1819, 0.1737, 0.2622, 0.1468, 0.9406, 0.3287, 0.8881, 0.256, 0.8806, 0.3006, 0.9354, 0.3598, 0.3647, 0.0771, 0.2746, 0.08949, 0.2622, 0.1468, 0.3516, 0.134, 0.9762, 0.4075, 0.9406, 0.3287, 0.9354, 0.3598, 0.9735, 0.4253, 0.4601, 0.07308, 0.3647, 0.0771, 0.3516, 0.134, 0.4468, 0.13, 0.008763, 0.3845, 0.006759, 0.4896, 0.006082, 0.4018, 0.9932, 0.5104, 0.9762, 0.4075, 0.9735, 0.4253, 0.5571, 0.07954, 0.4601, 0.07308, 0.4468, 0.13, 0.5441, 0.1365, 0.0293, 0.3083, 0.008763, 0.3845, 0.006082, 0.4018, 0.02409, 0.3391, 0.6521, 0.09689, 0.5571, 0.07954, 0.5441, 0.1365, 0.6397, 0.1549, 0.06796, 0.2373, 0.0293, 0.3083, 0.02409, 0.3391, 0.06039, 0.2821, 0.7411, 0.1306, 0.6521, 0.09689, 0.6397, 0.1549, 0.7299, 0.1879, 0.1233, 0.1689, 0.06796, 0.2373, 0.06039, 0.2821, 0.1138, 0.2212, 0.8208, 0.1867, 0.7411, 0.1306, 0.7299, 0.1879, 0.8113, 0.237, 0.5441, 0.1365, 0.4468, 0.13, 0.4356, 0.1978, 0.533, 0.2057, 0.02409, 0.3391, 0.006082, 0.4018, 0.00379, 0.4226, 0.01964, 0.3761, 0.6397, 0.1549, 0.5441, 0.1365, 0.533, 0.2057, 0.6293, 0.2237, 0.06039, 0.2821, 0.02409, 0.3391, 0.01964, 0.3761, 0.05395, 0.3349, 0.7299, 0.1879, 0.6397, 0.1549, 0.6293, 0.2237, 0.7204, 0.2555, 0.1138, 0.2212, 0.06039, 0.2821, 0.05395, 0.3349, 0.1056, 0.2864, 0.8113, 0.237, 0.7299, 0.1879, 0.7204, 0.2555, 0.8031, 0.3029, 0.1819, 0.1737, 0.1138, 0.2212, 0.1056, 0.2864, 0.1725, 0.2406, 0.8806, 0.3006, 0.8113, 0.237, 0.8031, 0.3029, 0.8741, 0.3533, 0.2622, 0.1468, 0.1819, 0.1737, 0.1725, 0.2406, 0.2518, 0.2144, 0.9354, 0.3598, 0.8806, 0.3006, 0.8741, 0.3533, 0.931, 0.3969, 0.3516, 0.134, 0.2622, 0.1468, 0.2518, 0.2144, 0.3406, 0.2035, 0.9735, 0.4253, 0.9354, 0.3598, 0.931, 0.3969, 0.9712, 0.4463, 0.4468, 0.13, 0.3516, 0.134, 0.3406, 0.2035, 0.4356, 0.1978, 0.006082, 0.4018, 0.006759, 0.4896, 0.00379, 0.4226, 0.9932, 0.5104, 0.9735, 0.4253, 0.9712, 0.4463, 0.8741, 0.3533, 0.8031, 0.3029, 0.7966, 0.3777, 0.8691, 0.4113, 0.2518, 0.2144, 0.1725, 0.2406, 0.165, 0.3182, 0.2436, 0.2938, 0.931, 0.3969, 0.8741, 0.3533, 0.8691, 0.4113, 0.9275, 0.4384, 0.3406, 0.2035, 0.2518, 0.2144, 0.2436, 0.2938, 0.332, 0.2833, 0.9712, 0.4463, 0.931, 0.3969, 0.9275, 0.4384, 0.9694, 0.4697, 0.4356, 0.1978, 0.3406, 0.2035, 0.332, 0.2833, 0.4267, 0.2859, 0.00379, 0.4226, 0.006759, 0.4896, 0.001977, 0.4459, 0.9932, 0.5104, 0.9712, 0.4463, 0.9694, 0.4697, 0.533, 0.2057, 0.4356, 0.1978, 0.4267, 0.2859, 0.5244, 0.2904, 0.01964, 0.3761, 0.00379, 0.4226, 0.001977, 0.4459, 0.01615, 0.4175, 0.6293, 0.2237, 0.533, 0.2057, 0.5244, 0.2904, 0.6211, 0.3047, 0.05395, 0.3349, 0.01964, 0.3761, 0.01615, 0.4175, 0.0489, 0.3929, 0.7204, 0.2555, 0.6293, 0.2237, 0.6211, 0.3047, 0.6349, 0.309, 0.6575, 0.2918, 0.6922, 0.2619, 0.7156, 0.3067, 0.1056, 0.2864, 0.05395, 0.3349, 0.0489, 0.3929, 0.09914, 0.3617, 0.8031, 0.3029, 0.7204, 0.2555, 0.7156, 0.3067, 0.7353, 0.3454, 0.7966, 0.3777, 0.1725, 0.2406, 0.1056, 0.2864, 0.09914, 0.3617, 0.165, 0.3182, 0.6211, 0.3047, 0.5244, 0.2904, 0.5184, 0.3905, 0.5882, 0.3988, 0.5825, 0.3799, 0.5778, 0.3438, 0.6024, 0.3266, 0.6203, 0.3178, 0.0489, 0.3929, 0.01615, 0.4175, 0.01374, 0.4613, 0.04545, 0.4535, 0.1182, 0.1551, 0.3728, 0.09818, 0.4233, 0.1163, 0.4614, 0.3071, 0.1564, 0.3663, 0.09914, 0.3617, 0.0489, 0.3929, 0.04545, 0.4535, 0.09473, 0.4401, 0.7966, 0.3777, 0.7353, 0.3454, 0.7468, 0.3704, 0.7263, 0.4306, 0.7922, 0.4558, 0.165, 0.3182, 0.09914, 0.3617, 0.09473, 0.4401, 0.1598, 0.4106, 0.8691, 0.4113, 0.7966, 0.3777, 0.7922, 0.4558, 0.8656, 0.472, 0.2436, 0.2938, 0.165, 0.3182, 0.1598, 0.4106, 0.2379, 0.3912, 0.9275, 0.4384, 0.8691, 0.4113, 0.8656, 0.472, 0.9251, 0.4823, 0.332, 0.2833, 0.2436, 0.2938, 0.2379, 0.3912, 0.3258, 0.3935, 0.9694, 0.4697, 0.9275, 0.4384, 0.9251, 0.4823, 0.9681, 0.4948, 0.4267, 0.2859, 0.332, 0.2833, 0.3258, 0.3935, 0.4205, 0.3954, 0.001977, 0.4459, 0.006759, 0.4896, 0.0007127, 0.4708, 0.9932, 0.5104, 0.9694, 0.4697, 0.9681, 0.4948, 0.5244, 0.2904, 0.4267, 0.2859, 0.4205, 0.3954, 0.5184, 0.3905, 0.01615, 0.4175, 0.001977, 0.4459, 0.0007127, 0.4708, 0.01374, 0.4613, 0.9251, 0.4823, 0.8656, 0.472, 0.8639, 0.5334, 0.9238, 0.5271, 0.3258, 0.3935, 0.2379, 0.3912, 0.2344, 0.5361, 0.3222, 0.5405, 0.9681, 0.4948, 0.9251, 0.4823, 0.9238, 0.5271, 0.9675, 0.5205, 0.4205, 0.3954, 0.3258, 0.3935, 0.3222, 0.5405, 0.4169, 0.5433, 0.0007127, 0.4708, 0.006759, 0.4896, 4.49e-05, 0.4965, 0.9932, 0.5104, 0.9681, 0.4948, 0.9675, 0.5205, 0.5184, 0.3905, 0.4205, 0.3954, 0.4169, 0.5433, 0.5147, 0.5444, 0.01374, 0.4613, 0.0007127, 0.4708, 4.49e-05, 0.4965, 0.01251, 0.5061, 0.4614, 0.3071, 0.5462, 0.2963, 0.5398, 0.3419, 0.5849, 0.4268, 0.7073, 0.4934, 0.6618, 0.6304, 0.6858, 0.6707, 0.491, 0.6748, 0.04545, 0.4535, 0.01374, 0.4613, 0.01251, 0.5061, 0.04371, 0.5147, 0.1564, 0.3663, 0.4614, 0.3071, 0.491, 0.6748, 0.2824, 0.6772, 0.2432, 0.5321, 0.1597, 0.4651, 0.09473, 0.4401, 0.04545, 0.4535, 0.04371, 0.5147, 0.09245, 0.5228, 0.7922, 0.4558, 0.7263, 0.4306, 0.7216, 0.4418, 0.7069, 0.4626, 0.7049, 0.5419, 0.79, 0.5384, 0.1598, 0.4106, 0.09473, 0.4401, 0.09245, 0.5228, 0.1568, 0.5301, 0.8656, 0.472, 0.7922, 0.4558, 0.79, 0.5384, 0.8639, 0.5334, 0.2379, 0.3912, 0.1598, 0.4106, 0.1568, 0.5301, 0.2344, 0.5361, 0.6262, 0.9977, 0.5319, 0.9877, 0.5384, 0.9444, 0.6259, 0.9639, 0.9701, 0.8082, 0.9556, 0.8416, 0.8509, 0.8545, 0.8605, 0.8068, 0.9099, 0.5157, 0.9399, 0.6542, 0.856, 0.5881, 0.9781, 0.7344, 1.0, 0.7767, 0.8788, 0.7575, 0.9054, 0.7065, 0.5319, 0.9877, 0.4454, 1.0, 0.469, 0.9211, 0.5384, 0.9444, 0.8502, 0.9009, 0.733, 0.9682, 0.7288, 0.9077, 0.733, 0.9682, 0.6262, 0.9977, 0.6259, 0.9639, 0.6942, 0.6232, 0.6526, 0.5909, 0.6437, 0.6805, 0.6752, 0.6447, 0.9399, 0.6542, 0.9781, 0.7344, 0.9054, 0.7065, 0.9556, 0.8416, 0.8502, 0.9009, 0.8509, 0.8545, 1.0, 0.7767, 0.9701, 0.8082, 0.8605, 0.8068, 0.8788, 0.7575, 0.1847, 0.5975, 0.1898, 0.6538, 0.1821, 0.6913, 0.1418, 0.6913, 0.1519, 0.5975, 0.658, 0.3087, 0.6914, 0.4025, 0.6253, 0.4025, 0.6186, 0.3087, 0.6848, 0.7206, 0.6492, 0.6264, 0.6526, 0.5928, 0.6942, 0.6247, 0.569, 0.1464, 0.5871, 0.1715, 0.6238, 0.2222, 0.5993, 0.2222, 0.7421, 0.6913, 0.7279, 0.7289, 0.7137, 0.7549, 0.6976, 0.7778, 0.6769, 0.7778, 0.7018, 0.6913, 0.6914, 0.4025, 0.7172, 0.4797, 0.7186, 0.5, 0.6258, 0.5, 0.6253, 0.4025, 0.1628, 0.5, 0.1847, 0.5975, 0.1519, 0.5975, 0.1586, 0.5, 0.6238, 0.2222, 0.658, 0.3087, 0.6186, 0.3087, 0.5993, 0.2222, 0.7172, 0.4797, 0.7228, 0.5, 0.7186, 0.5, 0.708, 0.8528, 0.6959, 0.8037, 0.694, 0.7664, 0.7151, 0.816, 0.2141, 0.0, 0.2555, 0.04217, 0.2184, 0.02442, 0.6848, 0.7206, 0.6437, 0.6822, 0.6492, 0.6264, 0.5307, 0.7503, 0.5158, 0.7664, 0.5107, 0.694, 0.5209, 0.6836, 0.1689, 0.7208, 0.1527, 0.6948, 0.1183, 0.6459, 0.1419, 0.6153, 0.1922, 0.6838, 0.5758, 0.7461, 0.5488, 0.7435, 0.5303, 0.666, 0.5386, 0.6419, 0.5999, 0.7131, 0.5758, 0.7461, 0.5891, 0.6934, 0.4258, 0.7778, 0.401, 0.6913, 0.4109, 0.7778, 0.5, 0.8458, 0.4883, 0.925, 0.4697, 0.9816, 0.4791, 0.8389, 0.6437, 0.6822, 0.5999, 0.7131, 0.5891, 0.6934, 0.599, 0.6332, 0.1183, 0.6459, 0.09434, 0.594, 0.08397, 0.5312, 0.1419, 0.6153, 0.0, 0.3049, 0.04691, 0.3506, 0.03241, 0.3905, 0.5488, 0.7435, 0.5307, 0.7503, 0.5209, 0.6836, 0.5303, 0.666, 0.261, 0.8474, 0.2008, 0.8067, 0.2383, 0.7423, 0.2871, 0.7969, 0.5104, 0.9576, 0.5678, 0.949, 0.6349, 0.9788, 0.5106, 1.0, 0.3871, 0.9334, 0.3658, 0.9262, 0.3238, 0.8886, 0.3425, 0.8473, 0.404, 0.889, 0.3238, 0.8886, 0.261, 0.8474, 0.2871, 0.7969, 0.3425, 0.8473, 0.6132, 0.9043, 0.3517, 1.0, 0.2593, 0.9802, 0.3009, 0.6553, 0.6234, 0.8099, 0.8302, 0.1554, 0.7715, 0.1106, 0.8277, 0.1361, 0.7525, 0.1291, 0.7483, 0.09999, 0.7715, 0.1106, 0.2593, 0.9802, 0.1832, 0.9593, 0.02823, 0.7205, 0.01829, 0.5626, 0.3009, 0.6553, 0.7385, 0.156, 0.7366, 0.1747, 0.6731, 0.1903, 0.6685, 0.1407, 0.6862, 0.2138, 0.675, 0.2113, 0.6731, 0.1903, 0.7525, 0.1291, 0.7363, 0.1412, 0.7385, 0.156, 0.6685, 0.1407, 0.6593, 0.07928, 0.7483, 0.09999, 0.6857, 0.8547, 0.6132, 0.9043, 0.6234, 0.8099, 0.9225, 0.582, 0.7732, 0.7921, 0.6857, 0.8547, 0.6234, 0.8099, 0.7034, 0.427, 0.7782, 0.213, 0.8546, 0.2836, 1.0, 0.4507, 0.9225, 0.582, 0.7034, 0.427, 0.03782, 0.1803, 0.09563, 0.09538, 0.1182, 0.1551, 0.6116, 0.6238, 0.5805, 0.638, 0.5387, 0.6647, 0.5142, 0.6668, 0.5141, 0.6961, 0.6114, 0.6872, 0.5144, 0.626, 0.5333, 0.6001, 0.5428, 0.5653, 0.5534, 0.5442, 0.5147, 0.5444, 0.5534, 0.5442, 0.5597, 0.5291, 0.5425, 0.4789, 0.5787, 0.4521, 0.5911, 0.4177, 0.5882, 0.3988, 0.5184, 0.3905, 0.5147, 0.5444, 0.6203, 0.3178, 0.6349, 0.309, 0.6211, 0.3047, 0.7069, 0.4626, 0.6823, 0.4887, 0.6717, 0.5426, 0.7049, 0.5419, 0.09563, 0.09538, 0.1525, 0.0, 0.2876, 0.06065, 0.3728, 0.09818, 0.1182, 0.1551, 0.8382, 0.8871, 1.0, 1.0, 0.851, 0.9909, 0.4233, 0.1163, 0.4818, 0.1324, 0.5639, 0.1672, 0.5589, 0.2505, 0.5462, 0.2963, 0.4614, 0.3071, 0.4965, 0.891, 0.3897, 0.8572, 0.287, 0.7201, 0.2824, 0.6772, 0.491, 0.6748, 0.08905, 0.3845, 0.0, 0.2376, 0.03782, 0.1803, 0.1182, 0.1551, 0.1564, 0.3663, 0.1597, 0.4651, 0.1059, 0.4125, 0.08905, 0.3845, 0.1564, 0.3663, 0.3743, 0.3442, 0.439, 0.2493, 0.479, 0.0, 0.715, 0.01791, 0.8885, 0.1819, 0.9489, 0.3464, 0.8173, 0.4305, 0.4553, 0.6261, 0.111, 0.759, 0.1103, 0.7371, 0.1203, 0.7179, 0.1412, 0.72, 0.09471, 0.6789, 0.09914, 0.7483, 0.1164, 0.7323, 0.0, 0.5252, 0.3743, 0.3442, 0.4553, 0.6261, 0.5917, 0.8942, 0.2277, 1.0, 0.1164, 0.7323, 0.4553, 0.6261, 0.1692, 0.8434, 0.1299, 0.8153, 0.1257, 0.7724, 0.111, 0.759, 0.09914, 0.7483, 0.1056, 0.8065, 0.1722, 0.8666, 1.0, 0.207, 0.9526, 0.4874, 0.8689, 0.7526, 0.8262, 0.7658, 0.7499, 0.3351, 0.6634, 0.07881, 0.9353, 0.0, 1.0, 0.207, 0.7499, 0.3351, 0.8319, 0.8694, 0.6054, 0.8155, 0.8262, 0.7658, 0.3002, 1.0, 0.292, 0.8942, 0.6054, 0.8155, 0.1319, 0.3144, 0.1094, 0.3364, 0.1037, 0.3697, 0.0742, 0.3773, 0.07252, 0.3502, 0.1307, 0.2961, 0.1983, 0.4943, 0.4782, 0.4553, 0.228, 0.5789, 0.3002, 1.0, 0.1542, 0.9346, 0.292, 0.8942, 0.05682, 0.4076, 0.05369, 0.4272, 0.0647, 0.4377, 0.03247, 0.4578, 0.03189, 0.4337, 0.0742, 0.3773, 0.06021, 0.3889, 0.05682, 0.4076, 0.03189, 0.4337, 0.03071, 0.4119, 0.07252, 0.3502, 0.8689, 0.7526, 0.8319, 0.8694, 0.8262, 0.7658, 0.9092, 0.4105, 0.8973, 0.3612, 0.9088, 0.3471, 0.8973, 0.3612, 0.8724, 0.3351, 0.9088, 0.3471])
me_sphere_001.use_remesh_preserve_volume = False
me_sphere_001.use_remesh_preserve_attributes = False
me_sphere_001.use_mirror_vertex_groups = False
me_sphere_001.update()

# ---- objects
ob_sphere = bpy.data.objects.new('Sphere', me_sphere_001)
ob_lamp = bpy.data.objects.new('Lamp', light_lamp)
ob_camera = bpy.data.objects.new('Camera', cam_camera)

# ---- transforms, parenting, visibility, modifiers, constraints
ob_sphere.location = (0.0, 0.0, 0.0)
ob_sphere.rotation_euler = (1.571, 0.0, 0.0)
ob_sphere.lineart.crease_threshold = 0.0
ob_lamp.location = (4.076, 1.005, 5.904)
ob_lamp.rotation_euler = (0.6503, 0.05522, 1.866)
ob_lamp.lock_rotations_4d = False
ob_lamp.empty_display_type = 'ARROWS'
ob_lamp.color = (0.0, 0.0, 0.0, 0.0)
ob_lamp.lineart.crease_threshold = 0.0
ob_camera.location = (7.481, -6.508, 5.344)
ob_camera.rotation_euler = (1.109, 0.01082, 0.8149)
ob_camera.lock_rotations_4d = False
ob_camera.empty_display_type = 'ARROWS'
ob_camera.color = (0.0, 0.0, 0.0, 0.0)
ob_camera.display_type = 'WIRE'
ob_camera.lineart.crease_threshold = 0.0

# ---- collection membership
col_collection_1.objects.link(ob_sphere)
col_collection_1.objects.link(ob_lamp)
col_collection_1.objects.link(ob_camera)

# ---- scene / render settings (as saved in the file)
scene.camera = ob_camera
scene.frame_start = 1; scene.frame_end = 250; scene.frame_set(0)
scene.render.engine = 'BLENDER_EEVEE_NEXT'
scene.render.resolution_percentage = 50
scene.render.dither_intensity = 0.0
scene.cycles.use_denoising = False
scene.cycles.samples = 128
scene.cycles.sampling_pattern = 'TABULATED_SOBOL'
scene.cycles.light_sampling_threshold = 0.0
scene.cycles.use_adaptive_sampling = False
scene.cycles.use_light_tree = False
scene.cycles.blur_glossy = 0.0
scene.cycles.sample_clamp_indirect = 0.0
scene.view_settings.view_transform = 'Standard'
bpy.context.view_layer.update()

